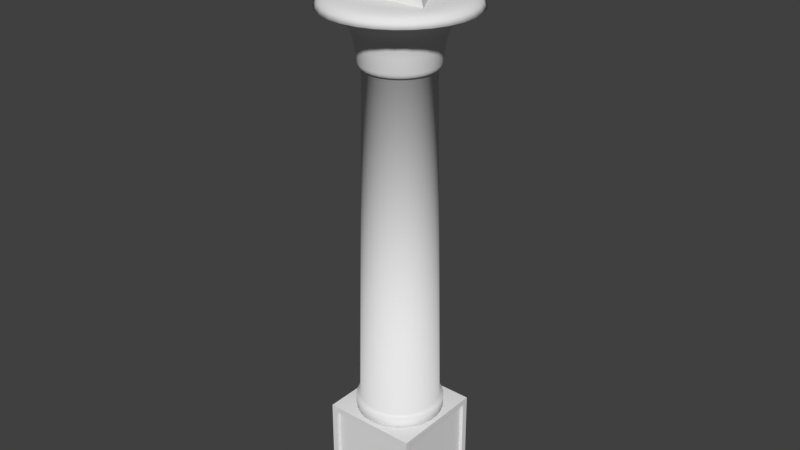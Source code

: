 # Source: pillar.blend  (saved by Blender 2.77.0; exported with 4.5.12 LTS)
import bpy
from mathutils import Matrix  # noqa: F401  (used for matrix-valued properties, if any)

bpy.ops.wm.read_factory_settings(use_empty=True)
scene = bpy.context.scene
scene.name = 'Scene'

# ---- collections
col_collection_1 = bpy.data.collections.new('Collection 1'); scene.collection.children.link(col_collection_1)

# ---- world
world_world = bpy.data.worlds.new('World'); scene.world = world_world
world_world.color = (0.05088, 0.05088, 0.05088)
world_world.use_sun_shadow = False
world_world.sun_shadow_jitter_overblur = 0.0
world_world.cycles.sampling_method = 'MANUAL'

# ---- meshes
me_circle_001 = bpy.data.meshes.new('Circle.001')
me_circle_001.from_pydata([(0.0229, 2.463, 0.4578), (0.0229, 1.253, -2.169), (-1.423, 1.186e-05, -7.844e-05), (1.469, 1.201e-05, -7.868e-05)], [], [(3, 0, 2), (1, 2, 0), (3, 1, 0), (2, 1, 3)])
me_circle_001.use_remesh_preserve_volume = False
me_circle_001.use_remesh_preserve_attributes = False
me_circle_001.use_mirror_vertex_groups = False
me_circle_001.update()
me_cube_001 = bpy.data.meshes.new('Cube.001')
me_cube_001.from_pydata([(-1.49, 1.49, 1.49), (-1.49, 1.49, -1.49), (-1.49, -1.49, -1.49), (-1.49, -1.311, -1.311), (-1.49, 1.311, -1.311), (-1.49, 1.311, 1.311), (-1.49, -1.49, 1.49), (-1.49, -1.311, 1.311), (-1.311, 1.49, 1.311), (-1.311, 1.49, -1.311), (1.49, 1.49, 1.49), (1.311, 1.49, 1.311), (1.311, 1.49, -1.311), (1.49, 1.49, -1.49), (1.49, -1.49, -1.49), (-1.389, -1.311, -1.311), (-1.389, 1.311, -1.311), (-1.389, 1.311, 1.311), (-1.311, -1.49, -1.311), (-1.311, -1.49, 1.311), (1.311, -1.49, 1.311), (1.49, -1.49, 1.49), (-1.389, -1.311, 1.311), (1.49, 1.311, 1.311), (1.49, 1.311, -1.311), (1.49, -1.311, -1.311), (1.311, -1.49, -1.311), (-1.311, -1.389, -1.311), (-1.311, -1.389, 1.311), (1.311, -1.389, 1.311), (1.49, -1.311, 1.311), (1.389, 1.311, 1.311), (1.389, 1.311, -1.311), (1.389, -1.311, -1.311), (1.311, -1.389, -1.311), (1.389, -1.311, 1.311), (-1.311, 1.389, 1.311), (-1.311, 1.389, -1.311), (1.311, 1.389, -1.311), (1.311, 1.389, 1.311)], [], [(0, 1, 2, 3, 4, 5), (6, 0, 5, 7, 3, 2), (8, 9, 1, 0, 10, 11), (9, 12, 11, 10, 13, 1), (2, 1, 13, 14), (4, 3, 15, 16), (5, 4, 16, 17), (2, 18, 19, 20, 21, 6), (21, 10, 0, 6), (7, 5, 17, 22), (3, 7, 22, 15), (14, 13, 10, 23, 24, 25), (2, 14, 21, 20, 26, 18), (17, 16, 15, 22), (19, 18, 27, 28), (20, 19, 28, 29), (14, 25, 30, 23, 10, 21), (24, 23, 31, 32), (25, 24, 32, 33), (26, 20, 29, 34), (18, 26, 34, 27), (28, 27, 34, 29), (30, 25, 33, 35), (23, 30, 35, 31), (35, 33, 32, 31), (9, 8, 36, 37), (12, 9, 37, 38), (39, 38, 37, 36), (8, 11, 39, 36), (11, 12, 38, 39)])
me_cube_001.use_remesh_preserve_volume = False
me_cube_001.use_remesh_preserve_attributes = False
me_cube_001.use_mirror_vertex_groups = False
me_cube_001.update()
me_plane = bpy.data.meshes.new('Plane')
me_plane.from_pydata([(2.287, -1.137e-13, 12.71), (2.048, 0.0, 12.97), (1.756, 0.0, 13.03), (1.599, 0.0, 13.04), (1.948, -2.274e-13, 12.71), (1.588, -2.274e-13, 12.42), (1.316, -2.274e-13, 12.05), (1.17, -2.274e-13, 11.18), (1.131, -1.137e-13, 11.07), (1.044, 0.0, 11.01), (1.236, 1.582e-06, 0.3884), (1.353, 1.59e-06, 0.3892), (1.349, 1.634e-06, -0.001427), (1.222, -2.274e-13, 11.62), (1.256, -2.274e-13, 11.84), (1.425, -2.274e-13, 12.24), (2.185, -4.625e-09, 12.87), (2.116, -3.597e-09, 12.93), (1.908, -1.542e-09, 13.01), (1.751, -1.285e-09, 12.58), (1.846, -2.184e-09, 12.65), (1.099, 8.563e-10, 11.03), (1.157, 2.139e-10, 11.12), (2.237, 0.4754, 12.71), (2.003, 0.4258, 12.97), (1.717, 0.365, 13.03), (1.564, 0.3324, 13.04), (1.905, 0.405, 12.71), (1.554, 0.3302, 12.42), (1.287, 0.2736, 12.05), (1.145, 0.2433, 11.18), (1.106, 0.2352, 11.07), (1.021, 0.217, 11.01), (1.209, 0.257, 0.3884), (1.324, 0.2813, 0.3892), (1.32, 0.2805, -0.001427), (1.195, 0.2541, 11.62), (1.228, 0.261, 11.84), (1.394, 0.2963, 12.24), (2.137, 0.4542, 12.87), (2.07, 0.44, 12.93), (1.866, 0.3966, 13.01), (1.713, 0.364, 12.58), (1.805, 0.3837, 12.65), (1.075, 0.2284, 11.03), (1.132, 0.2406, 11.12), (2.089, 0.93, 12.71), (1.871, 0.833, 12.97), (1.604, 0.714, 13.03), (1.461, 0.6503, 13.04), (1.779, 0.7922, 12.71), (1.451, 0.646, 12.42), (1.202, 0.5352, 12.05), (1.069, 0.476, 11.18), (1.033, 0.4601, 11.07), (0.9535, 0.4245, 11.01), (1.129, 0.5028, 0.3884), (1.236, 0.5504, 0.3892), (1.233, 0.5488, -0.001427), (1.116, 0.4971, 11.62), (1.147, 0.5107, 11.84), (1.302, 0.5797, 12.24), (1.996, 0.8885, 12.87), (1.933, 0.8608, 12.93), (1.743, 0.7759, 13.01), (1.599, 0.7121, 12.58), (1.686, 0.7506, 12.65), (1.004, 0.4468, 11.03), (1.057, 0.4706, 11.12), (1.85, 1.344, 12.71), (1.657, 1.204, 12.97), (1.42, 1.032, 13.03), (1.293, 0.9397, 13.04), (1.576, 1.145, 12.71), (1.285, 0.9336, 12.42), (1.064, 0.7734, 12.05), (0.9468, 0.6879, 11.18), (0.9151, 0.6648, 11.07), (0.8444, 0.6135, 11.01), (1.0, 0.7267, 0.3884), (1.095, 0.7954, 0.3892), (1.091, 0.793, -0.001427), (0.9887, 0.7183, 11.62), (1.016, 0.738, 11.84), (1.153, 0.8378, 12.24), (1.767, 1.284, 12.87), (1.712, 1.244, 12.93), (1.543, 1.121, 13.01), (1.416, 1.029, 12.58), (1.493, 1.085, 12.65), (0.8888, 0.6457, 11.03), (0.9361, 0.6801, 11.12), (1.53, 1.699, 12.71), (1.37, 1.522, 12.97), (1.175, 1.305, 13.03), (1.07, 1.188, 13.04), (1.303, 1.447, 12.71), (1.063, 1.18, 12.42), (0.8804, 0.9778, 12.05), (0.7831, 0.8697, 11.18), (0.7568, 0.8406, 11.07), (0.6984, 0.7756, 11.01), (0.8272, 0.9187, 0.3884), (0.9055, 1.006, 0.3892), (0.9028, 1.003, -0.001427), (0.8177, 0.9082, 11.62), (0.8401, 0.933, 11.84), (0.9537, 1.059, 12.24), (1.462, 1.623, 12.87), (1.416, 1.573, 12.93), (1.276, 1.418, 13.01), (1.172, 1.301, 12.58), (1.235, 1.371, 12.65), (0.7351, 0.8164, 11.03), (0.7742, 0.8599, 11.12), (1.143, 1.98, 12.71), (1.024, 1.774, 12.97), (0.8778, 1.52, 13.03), (0.7994, 1.385, 13.04), (0.9739, 1.687, 12.71), (0.7942, 1.376, 12.42), (0.6579, 1.139, 12.05), (0.5852, 1.014, 11.18), (0.5655, 0.9795, 11.07), (0.5219, 0.9039, 11.01), (0.6181, 1.071, 0.3884), (0.6766, 1.172, 0.3892), (0.6746, 1.168, -0.001427), (0.611, 1.058, 11.62), (0.6278, 1.087, 11.84), (0.7126, 1.234, 12.24), (1.092, 1.892, 12.87), (1.058, 1.833, 12.93), (0.9538, 1.652, 13.01), (0.8754, 1.516, 12.58), (0.9228, 1.598, 12.65), (0.5493, 0.9514, 11.03), (0.5785, 1.002, 11.12), (0.7066, 2.175, 12.71), (0.6329, 1.948, 12.97), (0.5425, 1.67, 13.03), (0.494, 1.52, 13.04), (0.6019, 1.852, 12.71), (0.4908, 1.511, 12.42), (0.4066, 1.251, 12.05), (0.3617, 1.113, 11.18), (0.3495, 1.076, 11.07), (0.3225, 0.9926, 11.01), (0.382, 1.176, 0.3884), (0.4182, 1.287, 0.3892), (0.4169, 1.283, -0.001427), (0.3776, 1.162, 11.62), (0.388, 1.194, 11.84), (0.4404, 1.356, 12.24), (0.6751, 2.078, 12.87), (0.654, 2.013, 12.93), (0.5895, 1.814, 13.01), (0.541, 1.665, 12.58), (0.5703, 1.755, 12.65), (0.3395, 1.045, 11.03), (0.3576, 1.1, 11.12), (0.239, 2.274, 12.71), (0.2141, 2.037, 12.97), (0.1835, 1.746, 13.03), (0.1671, 1.59, 13.04), (0.2036, 1.937, 12.71), (0.166, 1.58, 12.42), (0.1375, 1.309, 12.05), (0.1223, 1.164, 11.18), (0.1182, 1.125, 11.07), (0.1091, 1.038, 11.01), (0.1292, 1.23, 0.3884), (0.1414, 1.346, 0.3892), (0.141, 1.342, -0.001427), (0.1277, 1.215, 11.62), (0.1312, 1.249, 11.84), (0.149, 1.417, 12.24), (0.2283, 2.173, 12.87), (0.2212, 2.105, 12.93), (0.1994, 1.897, 13.01), (0.183, 1.741, 12.58), (0.1929, 1.835, 12.65), (0.1148, 1.093, 11.03), (0.1209, 1.151, 11.12), (-0.239, 2.274, 12.71), (-0.2141, 2.037, 12.97), (-0.1835, 1.746, 13.03), (-0.1671, 1.59, 13.04), (-0.2036, 1.937, 12.71), (-0.166, 1.58, 12.42), (-0.1375, 1.309, 12.05), (-0.1223, 1.164, 11.18), (-0.1182, 1.125, 11.07), (-0.1091, 1.038, 11.01), (-0.1292, 1.23, 0.3884), (-0.1414, 1.346, 0.3892), (-0.141, 1.342, -0.001427), (-0.1277, 1.215, 11.62), (-0.1312, 1.249, 11.84), (-0.149, 1.417, 12.24), (-0.2283, 2.173, 12.87), (-0.2212, 2.105, 12.93), (-0.1994, 1.897, 13.01), (-0.183, 1.741, 12.58), (-0.1929, 1.835, 12.65), (-0.1148, 1.093, 11.03), (-0.1209, 1.151, 11.12), (-0.7066, 2.175, 12.71), (-0.6329, 1.948, 12.97), (-0.5425, 1.67, 13.03), (-0.494, 1.52, 13.04), (-0.6019, 1.852, 12.71), (-0.4908, 1.511, 12.42), (-0.4066, 1.251, 12.05), (-0.3617, 1.113, 11.18), (-0.3495, 1.076, 11.07), (-0.3225, 0.9926, 11.01), (-0.382, 1.176, 0.3884), (-0.4182, 1.287, 0.3892), (-0.4169, 1.283, -0.001427), (-0.3776, 1.162, 11.62), (-0.388, 1.194, 11.84), (-0.4404, 1.356, 12.24), (-0.6751, 2.078, 12.87), (-0.654, 2.013, 12.93), (-0.5895, 1.814, 13.01), (-0.541, 1.665, 12.58), (-0.5703, 1.755, 12.65), (-0.3395, 1.045, 11.03), (-0.3576, 1.1, 11.12), (-1.143, 1.98, 12.71), (-1.024, 1.774, 12.97), (-0.8778, 1.52, 13.03), (-0.7994, 1.385, 13.04), (-0.9739, 1.687, 12.71), (-0.7942, 1.376, 12.42), (-0.6579, 1.139, 12.05), (-0.5852, 1.014, 11.18), (-0.5655, 0.9795, 11.07), (-0.5219, 0.9039, 11.01), (-0.6181, 1.071, 0.3884), (-0.6766, 1.172, 0.3892), (-0.6746, 1.168, -0.001427), (-0.611, 1.058, 11.62), (-0.6278, 1.087, 11.84), (-0.7126, 1.234, 12.24), (-1.092, 1.892, 12.87), (-1.058, 1.833, 12.93), (-0.9538, 1.652, 13.01), (-0.8754, 1.516, 12.58), (-0.9228, 1.598, 12.65), (-0.5493, 0.9514, 11.03), (-0.5785, 1.002, 11.12), (-1.53, 1.699, 12.71), (-1.37, 1.522, 12.97), (-1.175, 1.305, 13.03), (-1.07, 1.188, 13.04), (-1.303, 1.447, 12.71), (-1.063, 1.18, 12.42), (-0.8804, 0.9778, 12.05), (-0.7831, 0.8697, 11.18), (-0.7568, 0.8406, 11.07), (-0.6984, 0.7756, 11.01), (-0.8272, 0.9187, 0.3884), (-0.9055, 1.006, 0.3892), (-0.9028, 1.003, -0.001427), (-0.8177, 0.9082, 11.62), (-0.8401, 0.933, 11.84), (-0.9537, 1.059, 12.24), (-1.462, 1.623, 12.87), (-1.416, 1.573, 12.93), (-1.276, 1.418, 13.01), (-1.172, 1.301, 12.58), (-1.235, 1.371, 12.65), (-0.7351, 0.8164, 11.03), (-0.7742, 0.8599, 11.12), (-1.85, 1.344, 12.71), (-1.657, 1.204, 12.97), (-1.42, 1.032, 13.03), (-1.293, 0.9397, 13.04), (-1.576, 1.145, 12.71), (-1.285, 0.9336, 12.42), (-1.064, 0.7734, 12.05), (-0.9468, 0.6879, 11.18), (-0.9151, 0.6648, 11.07), (-0.8444, 0.6135, 11.01), (-1.0, 0.7267, 0.3884), (-1.095, 0.7954, 0.3892), (-1.091, 0.793, -0.001427), (-0.9887, 0.7183, 11.62), (-1.016, 0.738, 11.84), (-1.153, 0.8378, 12.24), (-1.767, 1.284, 12.87), (-1.712, 1.244, 12.93), (-1.543, 1.121, 13.01), (-1.416, 1.029, 12.58), (-1.493, 1.085, 12.65), (-0.8888, 0.6457, 11.03), (-0.9361, 0.6801, 11.12), (-2.089, 0.93, 12.71), (-1.871, 0.833, 12.97), (-1.604, 0.714, 13.03), (-1.461, 0.6503, 13.04), (-1.779, 0.7922, 12.71), (-1.451, 0.646, 12.42), (-1.202, 0.5352, 12.05), (-1.069, 0.476, 11.18), (-1.033, 0.4601, 11.07), (-0.9535, 0.4245, 11.01), (-1.129, 0.5028, 0.3884), (-1.236, 0.5504, 0.3892), (-1.233, 0.5488, -0.001427), (-1.116, 0.4971, 11.62), (-1.147, 0.5107, 11.84), (-1.302, 0.5797, 12.24), (-1.996, 0.8885, 12.87), (-1.933, 0.8608, 12.93), (-1.743, 0.7759, 13.01), (-1.599, 0.7121, 12.58), (-1.686, 0.7506, 12.65), (-1.004, 0.4468, 11.03), (-1.057, 0.4706, 11.12), (-2.237, 0.4754, 12.71), (-2.003, 0.4258, 12.97), (-1.717, 0.365, 13.03), (-1.564, 0.3324, 13.04), (-1.905, 0.405, 12.71), (-1.554, 0.3302, 12.42), (-1.287, 0.2736, 12.05), (-1.145, 0.2433, 11.18), (-1.106, 0.2352, 11.07), (-1.021, 0.217, 11.01), (-1.209, 0.257, 0.3884), (-1.324, 0.2813, 0.3892), (-1.32, 0.2805, -0.001427), (-1.195, 0.2541, 11.62), (-1.228, 0.261, 11.84), (-1.394, 0.2963, 12.24), (-2.137, 0.4542, 12.87), (-2.07, 0.44, 12.93), (-1.866, 0.3966, 13.01), (-1.713, 0.364, 12.58), (-1.805, 0.3837, 12.65), (-1.075, 0.2284, 11.03), (-1.132, 0.2406, 11.12), (-2.287, -1.999e-07, 12.71), (-2.048, -1.791e-07, 12.97), (-1.756, -1.535e-07, 13.03), (-1.599, -1.398e-07, 13.04), (-1.948, -1.703e-07, 12.71), (-1.588, -1.389e-07, 12.42), (-1.316, -1.15e-07, 12.05), (-1.17, -1.023e-07, 11.18), (-1.131, -9.888e-08, 11.07), (-1.044, -9.125e-08, 11.01), (-1.236, -1.69e-06, 0.3884), (-1.353, -1.709e-06, 0.3892), (-1.349, -1.752e-06, -0.001427), (-1.222, -1.068e-07, 11.62), (-1.256, -1.098e-07, 11.84), (-1.425, -1.246e-07, 12.24), (-2.185, -1.864e-07, 12.87), (-2.116, -1.814e-07, 12.93), (-1.908, -1.652e-07, 13.01), (-1.751, -1.518e-07, 12.58), (-1.846, -1.592e-07, 12.65), (-1.099, -9.69e-08, 11.03), (-1.157, -1.014e-07, 11.12), (-2.237, -0.4754, 12.71), (-2.003, -0.4258, 12.97), (-1.717, -0.365, 13.03), (-1.564, -0.3324, 13.04), (-1.905, -0.405, 12.71), (-1.554, -0.3302, 12.42), (-1.287, -0.2736, 12.05), (-1.145, -0.2433, 11.18), (-1.106, -0.2352, 11.07), (-1.021, -0.217, 11.01), (-1.209, -0.257, 0.3884), (-1.324, -0.2813, 0.3892), (-1.32, -0.2805, -0.001427), (-1.195, -0.2541, 11.62), (-1.228, -0.261, 11.84), (-1.394, -0.2963, 12.24), (-2.137, -0.4542, 12.87), (-2.07, -0.44, 12.93), (-1.866, -0.3966, 13.01), (-1.713, -0.364, 12.58), (-1.805, -0.3837, 12.65), (-1.075, -0.2284, 11.03), (-1.132, -0.2406, 11.12), (-2.089, -0.93, 12.71), (-1.871, -0.833, 12.97), (-1.604, -0.714, 13.03), (-1.461, -0.6503, 13.04), (-1.779, -0.7922, 12.71), (-1.451, -0.646, 12.42), (-1.202, -0.5352, 12.05), (-1.069, -0.476, 11.18), (-1.033, -0.4601, 11.07), (-0.9535, -0.4245, 11.01), (-1.129, -0.5028, 0.3884), (-1.236, -0.5504, 0.3892), (-1.233, -0.5488, -0.001427), (-1.116, -0.4971, 11.62), (-1.147, -0.5107, 11.84), (-1.302, -0.5797, 12.24), (-1.996, -0.8885, 12.87), (-1.933, -0.8608, 12.93), (-1.743, -0.7759, 13.01), (-1.599, -0.7121, 12.58), (-1.686, -0.7506, 12.65), (-1.004, -0.4468, 11.03), (-1.057, -0.4706, 11.12), (-1.85, -1.344, 12.71), (-1.657, -1.204, 12.97), (-1.42, -1.032, 13.03), (-1.293, -0.9397, 13.04), (-1.576, -1.145, 12.71), (-1.285, -0.9336, 12.42), (-1.064, -0.7734, 12.05), (-0.9468, -0.6879, 11.18), (-0.9151, -0.6648, 11.07), (-0.8444, -0.6135, 11.01), (-1.0, -0.7267, 0.3884), (-1.095, -0.7954, 0.3892), (-1.091, -0.793, -0.001427), (-0.9887, -0.7183, 11.62), (-1.016, -0.738, 11.84), (-1.153, -0.8378, 12.24), (-1.767, -1.284, 12.87), (-1.712, -1.244, 12.93), (-1.543, -1.121, 13.01), (-1.416, -1.029, 12.58), (-1.493, -1.085, 12.65), (-0.8888, -0.6457, 11.03), (-0.9361, -0.6801, 11.12), (-1.53, -1.699, 12.71), (-1.37, -1.522, 12.97), (-1.175, -1.305, 13.03), (-1.07, -1.188, 13.04), (-1.303, -1.447, 12.71), (-1.063, -1.18, 12.42), (-0.8804, -0.9778, 12.05), (-0.7831, -0.8697, 11.18), (-0.7568, -0.8406, 11.07), (-0.6984, -0.7756, 11.01), (-0.8272, -0.9187, 0.3884), (-0.9055, -1.006, 0.3892), (-0.9028, -1.003, -0.001427), (-0.8177, -0.9082, 11.62), (-0.8401, -0.933, 11.84), (-0.9537, -1.059, 12.24), (-1.462, -1.623, 12.87), (-1.416, -1.573, 12.93), (-1.276, -1.418, 13.01), (-1.172, -1.301, 12.58), (-1.235, -1.371, 12.65), (-0.7351, -0.8164, 11.03), (-0.7742, -0.8599, 11.12), (-1.143, -1.98, 12.71), (-1.024, -1.774, 12.97), (-0.8778, -1.52, 13.03), (-0.7994, -1.385, 13.04), (-0.9739, -1.687, 12.71), (-0.7942, -1.376, 12.42), (-0.6579, -1.139, 12.05), (-0.5852, -1.014, 11.18), (-0.5655, -0.9795, 11.07), (-0.5219, -0.9039, 11.01), (-0.6181, -1.071, 0.3884), (-0.6766, -1.172, 0.3892), (-0.6746, -1.168, -0.001427), (-0.611, -1.058, 11.62), (-0.6278, -1.087, 11.84), (-0.7126, -1.234, 12.24), (-1.092, -1.892, 12.87), (-1.058, -1.833, 12.93), (-0.9538, -1.652, 13.01), (-0.8754, -1.516, 12.58), (-0.9228, -1.598, 12.65), (-0.5493, -0.9514, 11.03), (-0.5785, -1.002, 11.12), (-0.7066, -2.175, 12.71), (-0.6329, -1.948, 12.97), (-0.5425, -1.67, 13.03), (-0.494, -1.52, 13.04), (-0.6019, -1.852, 12.71), (-0.4908, -1.511, 12.42), (-0.4066, -1.251, 12.05), (-0.3617, -1.113, 11.18), (-0.3495, -1.076, 11.07), (-0.3225, -0.9926, 11.01), (-0.382, -1.176, 0.3884), (-0.4182, -1.287, 0.3892), (-0.4169, -1.283, -0.001427), (-0.3776, -1.162, 11.62), (-0.388, -1.194, 11.84), (-0.4404, -1.356, 12.24), (-0.6751, -2.078, 12.87), (-0.654, -2.013, 12.93), (-0.5895, -1.814, 13.01), (-0.541, -1.665, 12.58), (-0.5703, -1.755, 12.65), (-0.3395, -1.045, 11.03), (-0.3576, -1.1, 11.12), (-0.239, -2.274, 12.71), (-0.2141, -2.037, 12.97), (-0.1835, -1.746, 13.03), (-0.1671, -1.59, 13.04), (-0.2036, -1.937, 12.71), (-0.166, -1.58, 12.42), (-0.1375, -1.309, 12.05), (-0.1223, -1.164, 11.18), (-0.1182, -1.125, 11.07), (-0.1091, -1.038, 11.01), (-0.1292, -1.23, 0.3884), (-0.1414, -1.346, 0.3892), (-0.141, -1.342, -0.001427), (-0.1277, -1.215, 11.62), (-0.1312, -1.249, 11.84), (-0.149, -1.417, 12.24), (-0.2283, -2.173, 12.87), (-0.2212, -2.105, 12.93), (-0.1994, -1.897, 13.01), (-0.183, -1.741, 12.58), (-0.1929, -1.835, 12.65), (-0.1148, -1.093, 11.03), (-0.1209, -1.151, 11.12), (0.239, -2.274, 12.71), (0.2141, -2.037, 12.97), (0.1835, -1.746, 13.03), (0.1671, -1.59, 13.04), (0.2036, -1.937, 12.71), (0.166, -1.58, 12.42), (0.1375, -1.309, 12.05), (0.1223, -1.164, 11.18), (0.1182, -1.125, 11.07), (0.1091, -1.038, 11.01), (0.1292, -1.23, 0.3884), (0.1414, -1.346, 0.3892), (0.141, -1.342, -0.001427), (0.1277, -1.215, 11.62), (0.1312, -1.249, 11.84), (0.149, -1.417, 12.24), (0.2283, -2.173, 12.87), (0.2212, -2.105, 12.93), (0.1994, -1.897, 13.01), (0.183, -1.741, 12.58), (0.1929, -1.835, 12.65), (0.1148, -1.093, 11.03), (0.1209, -1.151, 11.12), (0.7066, -2.175, 12.71), (0.6329, -1.948, 12.97), (0.5425, -1.67, 13.03), (0.494, -1.52, 13.04), (0.6019, -1.852, 12.71), (0.4908, -1.511, 12.42), (0.4066, -1.251, 12.05), (0.3617, -1.113, 11.18), (0.3495, -1.076, 11.07), (0.3225, -0.9926, 11.01), (0.382, -1.176, 0.3884), (0.4182, -1.287, 0.3892), (0.4169, -1.283, -0.001427), (0.3776, -1.162, 11.62), (0.388, -1.194, 11.84), (0.4404, -1.356, 12.24), (0.6751, -2.078, 12.87), (0.654, -2.013, 12.93), (0.5895, -1.814, 13.01), (0.541, -1.665, 12.58), (0.5703, -1.755, 12.65), (0.3395, -1.045, 11.03), (0.3576, -1.1, 11.12), (1.143, -1.98, 12.71), (1.024, -1.774, 12.97), (0.8778, -1.52, 13.03), (0.7994, -1.385, 13.04), (0.9739, -1.687, 12.71), (0.7942, -1.376, 12.42), (0.6579, -1.139, 12.05), (0.5852, -1.014, 11.18), (0.5655, -0.9795, 11.07), (0.5219, -0.9039, 11.01), (0.6181, -1.071, 0.3884), (0.6766, -1.172, 0.3892), (0.6746, -1.168, -0.001427), (0.611, -1.058, 11.62), (0.6278, -1.087, 11.84), (0.7126, -1.234, 12.24), (1.092, -1.892, 12.87), (1.058, -1.833, 12.93), (0.9538, -1.652, 13.01), (0.8754, -1.516, 12.58), (0.9228, -1.598, 12.65), (0.5493, -0.9514, 11.03), (0.5785, -1.002, 11.12), (1.53, -1.699, 12.71), (1.37, -1.522, 12.97), (1.175, -1.305, 13.03), (1.07, -1.188, 13.04), (1.303, -1.447, 12.71), (1.063, -1.18, 12.42), (0.8804, -0.9778, 12.05), (0.7831, -0.8697, 11.18), (0.7568, -0.8406, 11.07), (0.6984, -0.7756, 11.01), (0.8272, -0.9187, 0.3884), (0.9055, -1.006, 0.3892), (0.9028, -1.003, -0.001427), (0.8177, -0.9082, 11.62), (0.8401, -0.933, 11.84), (0.9537, -1.059, 12.24), (1.462, -1.623, 12.87), (1.416, -1.573, 12.93), (1.276, -1.418, 13.01), (1.172, -1.301, 12.58), (1.235, -1.371, 12.65), (0.7351, -0.8164, 11.03), (0.7742, -0.8599, 11.12), (1.85, -1.344, 12.71), (1.657, -1.204, 12.97), (1.42, -1.032, 13.03), (1.293, -0.9397, 13.04), (1.576, -1.145, 12.71), (1.285, -0.9336, 12.42), (1.064, -0.7734, 12.05), (0.9468, -0.6879, 11.18), (0.9151, -0.6648, 11.07), (0.8444, -0.6135, 11.01), (1.0, -0.7267, 0.3884), (1.095, -0.7954, 0.3892), (1.091, -0.793, -0.001427), (0.9887, -0.7183, 11.62), (1.016, -0.738, 11.84), (1.153, -0.8378, 12.24), (1.767, -1.284, 12.87), (1.712, -1.244, 12.93), (1.543, -1.121, 13.01), (1.416, -1.029, 12.58), (1.493, -1.085, 12.65), (0.8888, -0.6457, 11.03), (0.9361, -0.6801, 11.12), (2.089, -0.93, 12.71), (1.871, -0.833, 12.97), (1.604, -0.714, 13.03), (1.461, -0.6503, 13.04), (1.779, -0.7922, 12.71), (1.451, -0.646, 12.42), (1.202, -0.5352, 12.05), (1.069, -0.476, 11.18), (1.033, -0.4601, 11.07), (0.9535, -0.4245, 11.01), (1.129, -0.5028, 0.3884), (1.236, -0.5504, 0.3892), (1.233, -0.5488, -0.001427), (1.116, -0.4971, 11.62), (1.147, -0.5107, 11.84), (1.302, -0.5797, 12.24), (1.996, -0.8885, 12.87), (1.933, -0.8608, 12.93), (1.743, -0.7759, 13.01), (1.599, -0.7121, 12.58), (1.686, -0.7506, 12.65), (1.004, -0.4468, 11.03), (1.057, -0.4706, 11.12), (2.237, -0.4754, 12.71), (2.003, -0.4258, 12.97), (1.717, -0.365, 13.03), (1.564, -0.3324, 13.04), (1.905, -0.405, 12.71), (1.554, -0.3302, 12.42), (1.287, -0.2736, 12.05), (1.145, -0.2433, 11.18), (1.106, -0.2352, 11.07), (1.021, -0.217, 11.01), (1.209, -0.257, 0.3884), (1.324, -0.2813, 0.3892), (1.32, -0.2805, -0.001427), (1.195, -0.2541, 11.62), (1.228, -0.261, 11.84), (1.394, -0.2963, 12.24), (2.137, -0.4542, 12.87), (2.07, -0.44, 12.93), (1.866, -0.3966, 13.01), (1.713, -0.364, 12.58), (1.805, -0.3837, 12.65), (1.075, -0.2284, 11.03), (1.132, -0.2406, 11.12)], [], [(0, 4, 27, 23), (23, 27, 50, 46), (46, 50, 73, 69), (69, 73, 96, 92), (92, 96, 119, 115), (115, 119, 142, 138), (138, 142, 165, 161), (161, 165, 188, 184), (184, 188, 211, 207), (207, 211, 234, 230), (230, 234, 257, 253), (253, 257, 280, 276), (276, 280, 303, 299), (299, 303, 326, 322), (322, 326, 349, 345), (345, 349, 372, 368), (368, 372, 395, 391), (391, 395, 418, 414), (414, 418, 441, 437), (437, 441, 464, 460), (460, 464, 487, 483), (483, 487, 510, 506), (506, 510, 533, 529), (529, 533, 556, 552), (552, 556, 579, 575), (575, 579, 602, 598), (598, 602, 625, 621), (621, 625, 648, 644), (644, 648, 671, 667), (667, 671, 4, 0), (16, 0, 23, 39), (39, 23, 46, 62), (62, 46, 69, 85), (85, 69, 92, 108), (108, 92, 115, 131), (131, 115, 138, 154), (154, 138, 161, 177), (177, 161, 184, 200), (200, 184, 207, 223), (223, 207, 230, 246), (246, 230, 253, 269), (269, 253, 276, 292), (292, 276, 299, 315), (315, 299, 322, 338), (338, 322, 345, 361), (361, 345, 368, 384), (384, 368, 391, 407), (407, 391, 414, 430), (430, 414, 437, 453), (453, 437, 460, 476), (476, 460, 483, 499), (499, 483, 506, 522), (522, 506, 529, 545), (545, 529, 552, 568), (568, 552, 575, 591), (591, 575, 598, 614), (614, 598, 621, 637), (637, 621, 644, 660), (660, 644, 667, 683), (683, 667, 0, 16), (18, 1, 24, 41), (41, 24, 47, 64), (64, 47, 70, 87), (87, 70, 93, 110), (110, 93, 116, 133), (133, 116, 139, 156), (156, 139, 162, 179), (179, 162, 185, 202), (202, 185, 208, 225), (225, 208, 231, 248), (248, 231, 254, 271), (271, 254, 277, 294), (294, 277, 300, 317), (317, 300, 323, 340), (340, 323, 346, 363), (363, 346, 369, 386), (386, 369, 392, 409), (409, 392, 415, 432), (432, 415, 438, 455), (455, 438, 461, 478), (478, 461, 484, 501), (501, 484, 507, 524), (524, 507, 530, 547), (547, 530, 553, 570), (570, 553, 576, 593), (593, 576, 599, 616), (616, 599, 622, 639), (639, 622, 645, 662), (662, 645, 668, 685), (685, 668, 1, 18), (3, 2, 25, 26), (26, 25, 48, 49), (49, 48, 71, 72), (72, 71, 94, 95), (95, 94, 117, 118), (118, 117, 140, 141), (141, 140, 163, 164), (164, 163, 186, 187), (187, 186, 209, 210), (210, 209, 232, 233), (233, 232, 255, 256), (256, 255, 278, 279), (279, 278, 301, 302), (302, 301, 324, 325), (325, 324, 347, 348), (348, 347, 370, 371), (371, 370, 393, 394), (394, 393, 416, 417), (417, 416, 439, 440), (440, 439, 462, 463), (463, 462, 485, 486), (486, 485, 508, 509), (509, 508, 531, 532), (532, 531, 554, 555), (555, 554, 577, 578), (578, 577, 600, 601), (601, 600, 623, 624), (624, 623, 646, 647), (647, 646, 669, 670), (670, 669, 2, 3), (19, 5, 28, 42), (42, 28, 51, 65), (65, 51, 74, 88), (88, 74, 97, 111), (111, 97, 120, 134), (134, 120, 143, 157), (157, 143, 166, 180), (180, 166, 189, 203), (203, 189, 212, 226), (226, 212, 235, 249), (249, 235, 258, 272), (272, 258, 281, 295), (295, 281, 304, 318), (318, 304, 327, 341), (341, 327, 350, 364), (364, 350, 373, 387), (387, 373, 396, 410), (410, 396, 419, 433), (433, 419, 442, 456), (456, 442, 465, 479), (479, 465, 488, 502), (502, 488, 511, 525), (525, 511, 534, 548), (548, 534, 557, 571), (571, 557, 580, 594), (594, 580, 603, 617), (617, 603, 626, 640), (640, 626, 649, 663), (663, 649, 672, 686), (686, 672, 5, 19), (15, 6, 29, 38), (38, 29, 52, 61), (61, 52, 75, 84), (84, 75, 98, 107), (107, 98, 121, 130), (130, 121, 144, 153), (153, 144, 167, 176), (176, 167, 190, 199), (199, 190, 213, 222), (222, 213, 236, 245), (245, 236, 259, 268), (268, 259, 282, 291), (291, 282, 305, 314), (314, 305, 328, 337), (337, 328, 351, 360), (360, 351, 374, 383), (383, 374, 397, 406), (406, 397, 420, 429), (429, 420, 443, 452), (452, 443, 466, 475), (475, 466, 489, 498), (498, 489, 512, 521), (521, 512, 535, 544), (544, 535, 558, 567), (567, 558, 581, 590), (590, 581, 604, 613), (613, 604, 627, 636), (636, 627, 650, 659), (659, 650, 673, 682), (682, 673, 6, 15), (13, 7, 30, 36), (36, 30, 53, 59), (59, 53, 76, 82), (82, 76, 99, 105), (105, 99, 122, 128), (128, 122, 145, 151), (151, 145, 168, 174), (174, 168, 191, 197), (197, 191, 214, 220), (220, 214, 237, 243), (243, 237, 260, 266), (266, 260, 283, 289), (289, 283, 306, 312), (312, 306, 329, 335), (335, 329, 352, 358), (358, 352, 375, 381), (381, 375, 398, 404), (404, 398, 421, 427), (427, 421, 444, 450), (450, 444, 467, 473), (473, 467, 490, 496), (496, 490, 513, 519), (519, 513, 536, 542), (542, 536, 559, 565), (565, 559, 582, 588), (588, 582, 605, 611), (611, 605, 628, 634), (634, 628, 651, 657), (657, 651, 674, 680), (680, 674, 7, 13), (22, 8, 31, 45), (45, 31, 54, 68), (68, 54, 77, 91), (91, 77, 100, 114), (114, 100, 123, 137), (137, 123, 146, 160), (160, 146, 169, 183), (183, 169, 192, 206), (206, 192, 215, 229), (229, 215, 238, 252), (252, 238, 261, 275), (275, 261, 284, 298), (298, 284, 307, 321), (321, 307, 330, 344), (344, 330, 353, 367), (367, 353, 376, 390), (390, 376, 399, 413), (413, 399, 422, 436), (436, 422, 445, 459), (459, 445, 468, 482), (482, 468, 491, 505), (505, 491, 514, 528), (528, 514, 537, 551), (551, 537, 560, 574), (574, 560, 583, 597), (597, 583, 606, 620), (620, 606, 629, 643), (643, 629, 652, 666), (666, 652, 675, 689), (689, 675, 8, 22), (21, 9, 32, 44), (44, 32, 55, 67), (67, 55, 78, 90), (90, 78, 101, 113), (113, 101, 124, 136), (136, 124, 147, 159), (159, 147, 170, 182), (182, 170, 193, 205), (205, 193, 216, 228), (228, 216, 239, 251), (251, 239, 262, 274), (274, 262, 285, 297), (297, 285, 308, 320), (320, 308, 331, 343), (343, 331, 354, 366), (366, 354, 377, 389), (389, 377, 400, 412), (412, 400, 423, 435), (435, 423, 446, 458), (458, 446, 469, 481), (481, 469, 492, 504), (504, 492, 515, 527), (527, 515, 538, 550), (550, 538, 561, 573), (573, 561, 584, 596), (596, 584, 607, 619), (619, 607, 630, 642), (642, 630, 653, 665), (665, 653, 676, 688), (688, 676, 9, 21), (9, 10, 33, 32), (32, 33, 56, 55), (55, 56, 79, 78), (78, 79, 102, 101), (101, 102, 125, 124), (124, 125, 148, 147), (147, 148, 171, 170), (170, 171, 194, 193), (193, 194, 217, 216), (216, 217, 240, 239), (239, 240, 263, 262), (262, 263, 286, 285), (285, 286, 309, 308), (308, 309, 332, 331), (331, 332, 355, 354), (354, 355, 378, 377), (377, 378, 401, 400), (400, 401, 424, 423), (423, 424, 447, 446), (446, 447, 470, 469), (469, 470, 493, 492), (492, 493, 516, 515), (515, 516, 539, 538), (538, 539, 562, 561), (561, 562, 585, 584), (584, 585, 608, 607), (607, 608, 631, 630), (630, 631, 654, 653), (653, 654, 677, 676), (676, 677, 10, 9), (10, 11, 34, 33), (33, 34, 57, 56), (56, 57, 80, 79), (79, 80, 103, 102), (102, 103, 126, 125), (125, 126, 149, 148), (148, 149, 172, 171), (171, 172, 195, 194), (194, 195, 218, 217), (217, 218, 241, 240), (240, 241, 264, 263), (263, 264, 287, 286), (286, 287, 310, 309), (309, 310, 333, 332), (332, 333, 356, 355), (355, 356, 379, 378), (378, 379, 402, 401), (401, 402, 425, 424), (424, 425, 448, 447), (447, 448, 471, 470), (470, 471, 494, 493), (493, 494, 517, 516), (516, 517, 540, 539), (539, 540, 563, 562), (562, 563, 586, 585), (585, 586, 609, 608), (608, 609, 632, 631), (631, 632, 655, 654), (654, 655, 678, 677), (677, 678, 11, 10), (11, 12, 35, 34), (34, 35, 58, 57), (57, 58, 81, 80), (80, 81, 104, 103), (103, 104, 127, 126), (126, 127, 150, 149), (149, 150, 173, 172), (172, 173, 196, 195), (195, 196, 219, 218), (218, 219, 242, 241), (241, 242, 265, 264), (264, 265, 288, 287), (287, 288, 311, 310), (310, 311, 334, 333), (333, 334, 357, 356), (356, 357, 380, 379), (379, 380, 403, 402), (402, 403, 426, 425), (425, 426, 449, 448), (448, 449, 472, 471), (471, 472, 495, 494), (494, 495, 518, 517), (517, 518, 541, 540), (540, 541, 564, 563), (563, 564, 587, 586), (586, 587, 610, 609), (609, 610, 633, 632), (632, 633, 656, 655), (655, 656, 679, 678), (678, 679, 12, 11), (14, 13, 36, 37), (37, 36, 59, 60), (60, 59, 82, 83), (83, 82, 105, 106), (106, 105, 128, 129), (129, 128, 151, 152), (152, 151, 174, 175), (175, 174, 197, 198), (198, 197, 220, 221), (221, 220, 243, 244), (244, 243, 266, 267), (267, 266, 289, 290), (290, 289, 312, 313), (313, 312, 335, 336), (336, 335, 358, 359), (359, 358, 381, 382), (382, 381, 404, 405), (405, 404, 427, 428), (428, 427, 450, 451), (451, 450, 473, 474), (474, 473, 496, 497), (497, 496, 519, 520), (520, 519, 542, 543), (543, 542, 565, 566), (566, 565, 588, 589), (589, 588, 611, 612), (612, 611, 634, 635), (635, 634, 657, 658), (658, 657, 680, 681), (681, 680, 13, 14), (6, 14, 37, 29), (29, 37, 60, 52), (52, 60, 83, 75), (75, 83, 106, 98), (98, 106, 129, 121), (121, 129, 152, 144), (144, 152, 175, 167), (167, 175, 198, 190), (190, 198, 221, 213), (213, 221, 244, 236), (236, 244, 267, 259), (259, 267, 290, 282), (282, 290, 313, 305), (305, 313, 336, 328), (328, 336, 359, 351), (351, 359, 382, 374), (374, 382, 405, 397), (397, 405, 428, 420), (420, 428, 451, 443), (443, 451, 474, 466), (466, 474, 497, 489), (489, 497, 520, 512), (512, 520, 543, 535), (535, 543, 566, 558), (558, 566, 589, 581), (581, 589, 612, 604), (604, 612, 635, 627), (627, 635, 658, 650), (650, 658, 681, 673), (673, 681, 14, 6), (5, 15, 38, 28), (28, 38, 61, 51), (51, 61, 84, 74), (74, 84, 107, 97), (97, 107, 130, 120), (120, 130, 153, 143), (143, 153, 176, 166), (166, 176, 199, 189), (189, 199, 222, 212), (212, 222, 245, 235), (235, 245, 268, 258), (258, 268, 291, 281), (281, 291, 314, 304), (304, 314, 337, 327), (327, 337, 360, 350), (350, 360, 383, 373), (373, 383, 406, 396), (396, 406, 429, 419), (419, 429, 452, 442), (442, 452, 475, 465), (465, 475, 498, 488), (488, 498, 521, 511), (511, 521, 544, 534), (534, 544, 567, 557), (557, 567, 590, 580), (580, 590, 613, 603), (603, 613, 636, 626), (626, 636, 659, 649), (649, 659, 682, 672), (672, 682, 15, 5), (17, 16, 39, 40), (40, 39, 62, 63), (63, 62, 85, 86), (86, 85, 108, 109), (109, 108, 131, 132), (132, 131, 154, 155), (155, 154, 177, 178), (178, 177, 200, 201), (201, 200, 223, 224), (224, 223, 246, 247), (247, 246, 269, 270), (270, 269, 292, 293), (293, 292, 315, 316), (316, 315, 338, 339), (339, 338, 361, 362), (362, 361, 384, 385), (385, 384, 407, 408), (408, 407, 430, 431), (431, 430, 453, 454), (454, 453, 476, 477), (477, 476, 499, 500), (500, 499, 522, 523), (523, 522, 545, 546), (546, 545, 568, 569), (569, 568, 591, 592), (592, 591, 614, 615), (615, 614, 637, 638), (638, 637, 660, 661), (661, 660, 683, 684), (684, 683, 16, 17), (1, 17, 40, 24), (24, 40, 63, 47), (47, 63, 86, 70), (70, 86, 109, 93), (93, 109, 132, 116), (116, 132, 155, 139), (139, 155, 178, 162), (162, 178, 201, 185), (185, 201, 224, 208), (208, 224, 247, 231), (231, 247, 270, 254), (254, 270, 293, 277), (277, 293, 316, 300), (300, 316, 339, 323), (323, 339, 362, 346), (346, 362, 385, 369), (369, 385, 408, 392), (392, 408, 431, 415), (415, 431, 454, 438), (438, 454, 477, 461), (461, 477, 500, 484), (484, 500, 523, 507), (507, 523, 546, 530), (530, 546, 569, 553), (553, 569, 592, 576), (576, 592, 615, 599), (599, 615, 638, 622), (622, 638, 661, 645), (645, 661, 684, 668), (668, 684, 17, 1), (2, 18, 41, 25), (25, 41, 64, 48), (48, 64, 87, 71), (71, 87, 110, 94), (94, 110, 133, 117), (117, 133, 156, 140), (140, 156, 179, 163), (163, 179, 202, 186), (186, 202, 225, 209), (209, 225, 248, 232), (232, 248, 271, 255), (255, 271, 294, 278), (278, 294, 317, 301), (301, 317, 340, 324), (324, 340, 363, 347), (347, 363, 386, 370), (370, 386, 409, 393), (393, 409, 432, 416), (416, 432, 455, 439), (439, 455, 478, 462), (462, 478, 501, 485), (485, 501, 524, 508), (508, 524, 547, 531), (531, 547, 570, 554), (554, 570, 593, 577), (577, 593, 616, 600), (600, 616, 639, 623), (623, 639, 662, 646), (646, 662, 685, 669), (669, 685, 18, 2), (20, 19, 42, 43), (43, 42, 65, 66), (66, 65, 88, 89), (89, 88, 111, 112), (112, 111, 134, 135), (135, 134, 157, 158), (158, 157, 180, 181), (181, 180, 203, 204), (204, 203, 226, 227), (227, 226, 249, 250), (250, 249, 272, 273), (273, 272, 295, 296), (296, 295, 318, 319), (319, 318, 341, 342), (342, 341, 364, 365), (365, 364, 387, 388), (388, 387, 410, 411), (411, 410, 433, 434), (434, 433, 456, 457), (457, 456, 479, 480), (480, 479, 502, 503), (503, 502, 525, 526), (526, 525, 548, 549), (549, 548, 571, 572), (572, 571, 594, 595), (595, 594, 617, 618), (618, 617, 640, 641), (641, 640, 663, 664), (664, 663, 686, 687), (687, 686, 19, 20), (4, 20, 43, 27), (27, 43, 66, 50), (50, 66, 89, 73), (73, 89, 112, 96), (96, 112, 135, 119), (119, 135, 158, 142), (142, 158, 181, 165), (165, 181, 204, 188), (188, 204, 227, 211), (211, 227, 250, 234), (234, 250, 273, 257), (257, 273, 296, 280), (280, 296, 319, 303), (303, 319, 342, 326), (326, 342, 365, 349), (349, 365, 388, 372), (372, 388, 411, 395), (395, 411, 434, 418), (418, 434, 457, 441), (441, 457, 480, 464), (464, 480, 503, 487), (487, 503, 526, 510), (510, 526, 549, 533), (533, 549, 572, 556), (556, 572, 595, 579), (579, 595, 618, 602), (602, 618, 641, 625), (625, 641, 664, 648), (648, 664, 687, 671), (671, 687, 20, 4), (8, 21, 44, 31), (31, 44, 67, 54), (54, 67, 90, 77), (77, 90, 113, 100), (100, 113, 136, 123), (123, 136, 159, 146), (146, 159, 182, 169), (169, 182, 205, 192), (192, 205, 228, 215), (215, 228, 251, 238), (238, 251, 274, 261), (261, 274, 297, 284), (284, 297, 320, 307), (307, 320, 343, 330), (330, 343, 366, 353), (353, 366, 389, 376), (376, 389, 412, 399), (399, 412, 435, 422), (422, 435, 458, 445), (445, 458, 481, 468), (468, 481, 504, 491), (491, 504, 527, 514), (514, 527, 550, 537), (537, 550, 573, 560), (560, 573, 596, 583), (583, 596, 619, 606), (606, 619, 642, 629), (629, 642, 665, 652), (652, 665, 688, 675), (675, 688, 21, 8), (7, 22, 45, 30), (30, 45, 68, 53), (53, 68, 91, 76), (76, 91, 114, 99), (99, 114, 137, 122), (122, 137, 160, 145), (145, 160, 183, 168), (168, 183, 206, 191), (191, 206, 229, 214), (214, 229, 252, 237), (237, 252, 275, 260), (260, 275, 298, 283), (283, 298, 321, 306), (306, 321, 344, 329), (329, 344, 367, 352), (352, 367, 390, 375), (375, 390, 413, 398), (398, 413, 436, 421), (421, 436, 459, 444), (444, 459, 482, 467), (467, 482, 505, 490), (490, 505, 528, 513), (513, 528, 551, 536), (536, 551, 574, 559), (559, 574, 597, 582), (582, 597, 620, 605), (605, 620, 643, 628), (628, 643, 666, 651), (651, 666, 689, 674), (674, 689, 22, 7), (26, 49, 72, 95, 118, 141, 164, 187, 210, 233, 256, 279, 302, 325, 348, 371, 394, 417, 440, 463, 486, 509, 532, 555, 578, 601, 624, 647, 670, 3), (35, 12, 679, 656, 633, 610, 587, 564, 541, 518, 495, 472, 449, 426, 403, 380, 357, 334, 311, 288, 265, 242, 219, 196, 173, 150, 127, 104, 81, 58)])
me_plane.polygons.foreach_set('use_smooth', [1, 1, 1, 1, 1, 1, 1, 1, 1, 1, 1, 1, 1, 1, 1, 1, 1, 1, 1, 1, 1, 1, 1, 1, 1, 1, 1, 1, 1, 1, 1, 1, 1, 1, 1, 1, 1, 1, 1, 1, 1, 1, 1, 1, 1, 1, 1, 1, 1, 1, 1, 1, 1, 1, 1, 1, 1, 1, 1, 1, 1, 1, 1, 1, 1, 1, 1, 1, 1, 1, 1, 1, 1, 1, 1, 1, 1, 1, 1, 1, 1, 1, 1, 1, 1, 1, 1, 1, 1, 1, 1, 1, 1, 1, 1, 1, 1, 1, 1, 1, 1, 1, 1, 1, 1, 1, 1, 1, 1, 1, 1, 1, 1, 1, 1, 1, 1, 1, 1, 1, 1, 1, 1, 1, 1, 1, 1, 1, 1, 1, 1, 1, 1, 1, 1, 1, 1, 1, 1, 1, 1, 1, 1, 1, 1, 1, 1, 1, 1, 1, 1, 1, 1, 1, 1, 1, 1, 1, 1, 1, 1, 1, 1, 1, 1, 1, 1, 1, 1, 1, 1, 1, 1, 1, 1, 1, 1, 1, 1, 1, 1, 1, 1, 1, 1, 1, 1, 1, 1, 1, 1, 1, 1, 1, 1, 1, 1, 1, 1, 1, 1, 1, 1, 1, 1, 1, 1, 1, 1, 1, 1, 1, 1, 1, 1, 1, 1, 1, 1, 1, 1, 1, 1, 1, 1, 1, 1, 1, 1, 1, 1, 1, 1, 1, 1, 1, 1, 1, 1, 1, 1, 1, 1, 1, 1, 1, 1, 1, 1, 1, 1, 1, 1, 1, 1, 1, 1, 1, 1, 1, 1, 1, 1, 1, 1, 1, 1, 1, 1, 1, 1, 1, 1, 1, 1, 1, 1, 1, 1, 1, 1, 1, 1, 1, 1, 1, 1, 1, 1, 1, 1, 1, 1, 1, 1, 1, 1, 1, 1, 1, 1, 1, 1, 1, 1, 1, 1, 1, 1, 1, 1, 1, 1, 1, 1, 1, 1, 1, 1, 1, 1, 1, 1, 1, 1, 1, 1, 1, 1, 1, 1, 1, 1, 1, 1, 1, 1, 1, 1, 1, 1, 1, 1, 1, 1, 1, 1, 1, 1, 1, 1, 1, 1, 1, 1, 1, 1, 1, 1, 1, 1, 1, 1, 1, 1, 1, 1, 1, 1, 1, 1, 1, 1, 1, 1, 1, 1, 1, 1, 1, 1, 1, 1, 1, 1, 1, 1, 1, 1, 1, 1, 1, 1, 1, 1, 1, 1, 1, 1, 1, 1, 1, 1, 1, 1, 1, 1, 1, 1, 1, 1, 1, 1, 1, 1, 1, 1, 1, 1, 1, 1, 1, 1, 1, 1, 1, 1, 1, 1, 1, 1, 1, 1, 1, 1, 1, 1, 1, 1, 1, 1, 1, 1, 1, 1, 1, 1, 1, 1, 1, 1, 1, 1, 1, 1, 1, 1, 1, 1, 1, 1, 1, 1, 1, 1, 1, 1, 1, 1, 1, 1, 1, 1, 1, 1, 1, 1, 1, 1, 1, 1, 1, 1, 1, 1, 1, 1, 1, 1, 1, 1, 1, 1, 1, 1, 1, 1, 1, 1, 1, 1, 1, 1, 1, 1, 1, 1, 1, 1, 1, 1, 1, 1, 1, 1, 1, 1, 1, 1, 1, 1, 1, 1, 1, 1, 1, 1, 1, 1, 1, 1, 1, 1, 1, 1, 1, 1, 1, 1, 1, 1, 1, 1, 1, 1, 1, 1, 1, 1, 1, 1, 1, 1, 1, 1, 1, 1, 1, 1, 1, 1, 1, 1, 1, 1, 1, 1, 1, 1, 1, 1, 1, 1, 1, 1, 1, 1, 1, 1, 1, 1, 1, 1, 1, 1, 1, 1, 1, 1, 1, 1, 1, 1, 1, 1, 1, 1, 1, 1, 1, 1, 1, 1, 1, 1, 1, 1, 1, 1, 1, 1, 1, 1, 1, 1, 1, 1, 1, 1, 1, 1, 1, 1, 1, 1, 1, 1, 1, 1, 1, 1, 1, 1, 1, 1, 1, 1, 1, 1, 1, 1, 1, 1, 1, 1, 1, 1, 1, 1, 1, 1, 1, 1, 1, 1, 1, 1, 1, 1, 1, 0, 0])
_uv = me_plane.uv_layers.new(name='UVMap')
_uv.uv.foreach_set('vector', [0.8709, 0.8528, 0.8756, 0.8538, 0.8736, 0.8601, 0.8691, 0.8582, 0.8691, 0.8582, 0.8736, 0.8601, 0.8702, 0.8659, 0.8663, 0.863, 0.8663, 0.863, 0.8702, 0.8659, 0.8658, 0.8708, 0.8625, 0.8672, 0.8625, 0.8672, 0.8658, 0.8708, 0.8604, 0.8746, 0.8579, 0.8704, 0.8579, 0.8704, 0.8604, 0.8746, 0.8543, 0.8773, 0.8528, 0.8727, 0.8528, 0.8727, 0.8543, 0.8773, 0.8478, 0.8787, 0.8473, 0.8739, 0.8473, 0.8739, 0.8478, 0.8787, 0.8412, 0.8787, 0.8417, 0.8738, 0.8417, 0.8738, 0.8412, 0.8787, 0.8347, 0.8773, 0.8362, 0.8726, 0.8362, 0.8726, 0.8347, 0.8773, 0.8287, 0.8746, 0.8311, 0.8703, 0.8311, 0.8703, 0.8287, 0.8746, 0.8233, 0.8707, 0.8265, 0.867, 0.8265, 0.867, 0.8233, 0.8707, 0.8189, 0.8657, 0.8228, 0.8628, 0.8228, 0.8628, 0.8189, 0.8657, 0.8156, 0.86, 0.82, 0.858, 0.82, 0.858, 0.8156, 0.86, 0.8135, 0.8537, 0.8183, 0.8526, 0.8183, 0.8526, 0.8135, 0.8537, 0.8128, 0.8471, 0.8177, 0.847, 0.8177, 0.847, 0.8128, 0.8471, 0.8135, 0.8404, 0.8183, 0.8414, 0.8183, 0.8414, 0.8135, 0.8404, 0.8156, 0.8341, 0.82, 0.8361, 0.82, 0.8361, 0.8156, 0.8341, 0.8189, 0.8284, 0.8229, 0.8312, 0.8229, 0.8312, 0.8189, 0.8284, 0.8234, 0.8234, 0.8266, 0.827, 0.8266, 0.827, 0.8234, 0.8234, 0.8288, 0.8195, 0.8312, 0.8237, 0.8312, 0.8237, 0.8288, 0.8195, 0.8349, 0.8168, 0.8364, 0.8214, 0.8364, 0.8214, 0.8349, 0.8168, 0.8414, 0.8154, 0.8419, 0.8203, 0.8419, 0.8203, 0.8414, 0.8154, 0.848, 0.8155, 0.8475, 0.8203, 0.8475, 0.8203, 0.848, 0.8155, 0.8545, 0.8169, 0.853, 0.8215, 0.853, 0.8215, 0.8545, 0.8169, 0.8606, 0.8196, 0.8582, 0.8238, 0.8582, 0.8238, 0.8606, 0.8196, 0.866, 0.8236, 0.8627, 0.8272, 0.8627, 0.8272, 0.866, 0.8236, 0.8704, 0.8285, 0.8665, 0.8314, 0.8665, 0.8314, 0.8704, 0.8285, 0.8737, 0.8343, 0.8692, 0.8363, 0.8692, 0.8363, 0.8737, 0.8343, 0.8757, 0.8406, 0.871, 0.8416, 0.871, 0.8416, 0.8757, 0.8406, 0.8764, 0.8472, 0.8715, 0.8472, 0.8715, 0.8472, 0.8764, 0.8472, 0.8756, 0.8538, 0.8709, 0.8528, 0.8686, 0.8523, 0.8709, 0.8528, 0.8691, 0.8582, 0.867, 0.8572, 0.867, 0.8572, 0.8691, 0.8582, 0.8663, 0.863, 0.8644, 0.8616, 0.8644, 0.8616, 0.8663, 0.863, 0.8625, 0.8672, 0.861, 0.8654, 0.861, 0.8654, 0.8625, 0.8672, 0.8579, 0.8704, 0.8568, 0.8684, 0.8568, 0.8684, 0.8579, 0.8704, 0.8528, 0.8727, 0.8521, 0.8705, 0.8521, 0.8705, 0.8528, 0.8727, 0.8473, 0.8739, 0.8471, 0.8716, 0.8471, 0.8716, 0.8473, 0.8739, 0.8417, 0.8738, 0.842, 0.8715, 0.842, 0.8715, 0.8417, 0.8738, 0.8362, 0.8726, 0.8369, 0.8705, 0.8369, 0.8705, 0.8362, 0.8726, 0.8311, 0.8703, 0.8323, 0.8684, 0.8323, 0.8684, 0.8311, 0.8703, 0.8265, 0.867, 0.8281, 0.8653, 0.8281, 0.8653, 0.8265, 0.867, 0.8228, 0.8628, 0.8247, 0.8615, 0.8247, 0.8615, 0.8228, 0.8628, 0.82, 0.858, 0.8221, 0.8571, 0.8221, 0.8571, 0.82, 0.858, 0.8183, 0.8526, 0.8205, 0.8522, 0.8205, 0.8522, 0.8183, 0.8526, 0.8177, 0.847, 0.82, 0.8471, 0.82, 0.8471, 0.8177, 0.847, 0.8183, 0.8414, 0.8205, 0.8419, 0.8205, 0.8419, 0.8183, 0.8414, 0.82, 0.8361, 0.8221, 0.837, 0.8221, 0.837, 0.82, 0.8361, 0.8229, 0.8312, 0.8247, 0.8326, 0.8247, 0.8326, 0.8229, 0.8312, 0.8266, 0.827, 0.8282, 0.8288, 0.8282, 0.8288, 0.8266, 0.827, 0.8312, 0.8237, 0.8323, 0.8257, 0.8323, 0.8257, 0.8312, 0.8237, 0.8364, 0.8214, 0.8371, 0.8237, 0.8371, 0.8237, 0.8364, 0.8214, 0.8419, 0.8203, 0.8421, 0.8226, 0.8421, 0.8226, 0.8419, 0.8203, 0.8475, 0.8203, 0.8473, 0.8226, 0.8473, 0.8226, 0.8475, 0.8203, 0.853, 0.8215, 0.8523, 0.8237, 0.8523, 0.8237, 0.853, 0.8215, 0.8582, 0.8238, 0.857, 0.8258, 0.857, 0.8258, 0.8582, 0.8238, 0.8627, 0.8272, 0.8611, 0.8289, 0.8611, 0.8289, 0.8627, 0.8272, 0.8665, 0.8314, 0.8646, 0.8327, 0.8646, 0.8327, 0.8665, 0.8314, 0.8692, 0.8363, 0.8671, 0.8372, 0.8671, 0.8372, 0.8692, 0.8363, 0.871, 0.8416, 0.8687, 0.8421, 0.8687, 0.8421, 0.871, 0.8416, 0.8715, 0.8472, 0.8692, 0.8472, 0.8692, 0.8472, 0.8715, 0.8472, 0.8709, 0.8528, 0.8686, 0.8523, 0.8652, 0.8516, 0.8668, 0.8519, 0.8653, 0.8564, 0.8639, 0.8558, 0.8639, 0.8558, 0.8653, 0.8564, 0.863, 0.8605, 0.8616, 0.8596, 0.8616, 0.8596, 0.863, 0.8605, 0.8598, 0.8641, 0.8587, 0.8628, 0.8587, 0.8628, 0.8598, 0.8641, 0.8559, 0.8668, 0.8551, 0.8654, 0.8551, 0.8654, 0.8559, 0.8668, 0.8516, 0.8687, 0.8511, 0.8672, 0.8511, 0.8672, 0.8516, 0.8687, 0.8469, 0.8697, 0.8468, 0.8681, 0.8468, 0.8681, 0.8469, 0.8697, 0.8422, 0.8697, 0.8423, 0.8681, 0.8423, 0.8681, 0.8422, 0.8697, 0.8375, 0.8687, 0.838, 0.8672, 0.838, 0.8672, 0.8375, 0.8687, 0.8332, 0.8668, 0.834, 0.8654, 0.834, 0.8654, 0.8332, 0.8668, 0.8293, 0.864, 0.8304, 0.8628, 0.8304, 0.8628, 0.8293, 0.864, 0.8262, 0.8604, 0.8275, 0.8595, 0.8275, 0.8595, 0.8262, 0.8604, 0.8238, 0.8563, 0.8253, 0.8557, 0.8253, 0.8557, 0.8238, 0.8563, 0.8223, 0.8518, 0.8239, 0.8515, 0.8239, 0.8515, 0.8223, 0.8518, 0.8218, 0.8471, 0.8235, 0.8471, 0.8235, 0.8471, 0.8218, 0.8471, 0.8223, 0.8423, 0.824, 0.8427, 0.824, 0.8427, 0.8223, 0.8423, 0.8238, 0.8378, 0.8253, 0.8385, 0.8253, 0.8385, 0.8238, 0.8378, 0.8262, 0.8337, 0.8275, 0.8347, 0.8275, 0.8347, 0.8262, 0.8337, 0.8294, 0.8301, 0.8305, 0.8314, 0.8305, 0.8314, 0.8294, 0.8301, 0.8333, 0.8274, 0.8341, 0.8288, 0.8341, 0.8288, 0.8333, 0.8274, 0.8376, 0.8254, 0.8381, 0.827, 0.8381, 0.827, 0.8376, 0.8254, 0.8423, 0.8244, 0.8425, 0.8261, 0.8425, 0.8261, 0.8423, 0.8244, 0.8471, 0.8245, 0.8469, 0.8261, 0.8469, 0.8261, 0.8471, 0.8245, 0.8517, 0.8255, 0.8512, 0.827, 0.8512, 0.827, 0.8517, 0.8255, 0.8561, 0.8274, 0.8552, 0.8288, 0.8552, 0.8288, 0.8561, 0.8274, 0.8599, 0.8302, 0.8588, 0.8315, 0.8588, 0.8315, 0.8599, 0.8302, 0.8631, 0.8338, 0.8617, 0.8348, 0.8617, 0.8348, 0.8631, 0.8338, 0.8654, 0.8379, 0.8639, 0.8386, 0.8639, 0.8386, 0.8654, 0.8379, 0.8669, 0.8425, 0.8653, 0.8428, 0.8653, 0.8428, 0.8669, 0.8425, 0.8674, 0.8472, 0.8657, 0.8472, 0.8657, 0.8472, 0.8674, 0.8472, 0.8668, 0.8519, 0.8652, 0.8516, 0.8619, 0.8508, 0.8636, 0.8512, 0.8623, 0.8551, 0.8607, 0.8543, 0.8607, 0.8543, 0.8623, 0.8551, 0.8603, 0.8586, 0.8589, 0.8575, 0.8589, 0.8575, 0.8603, 0.8586, 0.8575, 0.8616, 0.8564, 0.8603, 0.8564, 0.8603, 0.8575, 0.8616, 0.8543, 0.8639, 0.8534, 0.8624, 0.8534, 0.8624, 0.8543, 0.8639, 0.8505, 0.8656, 0.85, 0.8639, 0.85, 0.8639, 0.8505, 0.8656, 0.8466, 0.8664, 0.8464, 0.8647, 0.8464, 0.8647, 0.8466, 0.8664, 0.8425, 0.8664, 0.8427, 0.8647, 0.8427, 0.8647, 0.8425, 0.8664, 0.8386, 0.8655, 0.8391, 0.8639, 0.8391, 0.8639, 0.8386, 0.8655, 0.8349, 0.8639, 0.8357, 0.8624, 0.8357, 0.8624, 0.8349, 0.8639, 0.8316, 0.8615, 0.8327, 0.8602, 0.8327, 0.8602, 0.8316, 0.8615, 0.8289, 0.8585, 0.8303, 0.8575, 0.8303, 0.8575, 0.8289, 0.8585, 0.8269, 0.855, 0.8284, 0.8543, 0.8284, 0.8543, 0.8269, 0.855, 0.8256, 0.8511, 0.8273, 0.8507, 0.8273, 0.8507, 0.8256, 0.8511, 0.8252, 0.8471, 0.8269, 0.8471, 0.8269, 0.8471, 0.8252, 0.8471, 0.8256, 0.843, 0.8273, 0.8434, 0.8273, 0.8434, 0.8256, 0.843, 0.8269, 0.8392, 0.8285, 0.8399, 0.8285, 0.8399, 0.8269, 0.8392, 0.8289, 0.8357, 0.8303, 0.8367, 0.8303, 0.8367, 0.8289, 0.8357, 0.8316, 0.8326, 0.8328, 0.8339, 0.8328, 0.8339, 0.8316, 0.8326, 0.8349, 0.8303, 0.8358, 0.8318, 0.8358, 0.8318, 0.8349, 0.8303, 0.8386, 0.8286, 0.8392, 0.8303, 0.8392, 0.8303, 0.8386, 0.8286, 0.8426, 0.8278, 0.8428, 0.8295, 0.8428, 0.8295, 0.8426, 0.8278, 0.8467, 0.8278, 0.8465, 0.8295, 0.8465, 0.8295, 0.8467, 0.8278, 0.8507, 0.8286, 0.8501, 0.8303, 0.8501, 0.8303, 0.8507, 0.8286, 0.8544, 0.8303, 0.8535, 0.8318, 0.8535, 0.8318, 0.8544, 0.8303, 0.8576, 0.8327, 0.8565, 0.834, 0.8565, 0.834, 0.8576, 0.8327, 0.8604, 0.8357, 0.8589, 0.8368, 0.8589, 0.8368, 0.8604, 0.8357, 0.8624, 0.8393, 0.8608, 0.84, 0.8608, 0.84, 0.8624, 0.8393, 0.8636, 0.8431, 0.8619, 0.8435, 0.8619, 0.8435, 0.8636, 0.8431, 0.864, 0.8472, 0.8623, 0.8472, 0.8623, 0.8472, 0.864, 0.8472, 0.8636, 0.8512, 0.8619, 0.8508, 0.8799, 0.8547, 0.8851, 0.8558, 0.8824, 0.864, 0.8775, 0.8619, 0.8775, 0.8619, 0.8824, 0.864, 0.8781, 0.8715, 0.8738, 0.8684, 0.8738, 0.8684, 0.8781, 0.8715, 0.8723, 0.8779, 0.8687, 0.874, 0.8687, 0.874, 0.8723, 0.8779, 0.8653, 0.883, 0.8626, 0.8784, 0.8626, 0.8784, 0.8653, 0.883, 0.8574, 0.8865, 0.8557, 0.8815, 0.8557, 0.8815, 0.8574, 0.8865, 0.8489, 0.8883, 0.8483, 0.883, 0.8483, 0.883, 0.8489, 0.8883, 0.8402, 0.8883, 0.8408, 0.883, 0.8408, 0.883, 0.8402, 0.8883, 0.8318, 0.8865, 0.8334, 0.8814, 0.8334, 0.8814, 0.8318, 0.8865, 0.8239, 0.883, 0.8265, 0.8783, 0.8265, 0.8783, 0.8239, 0.883, 0.8169, 0.8779, 0.8204, 0.8739, 0.8204, 0.8739, 0.8169, 0.8779, 0.8111, 0.8715, 0.8154, 0.8683, 0.8154, 0.8683, 0.8111, 0.8715, 0.8067, 0.864, 0.8116, 0.8618, 0.8116, 0.8618, 0.8067, 0.864, 0.8041, 0.8558, 0.8093, 0.8546, 0.8093, 0.8546, 0.8041, 0.8558, 0.8031, 0.8471, 0.8085, 0.8471, 0.8085, 0.8471, 0.8031, 0.8471, 0.804, 0.8385, 0.8092, 0.8396, 0.8092, 0.8396, 0.804, 0.8385, 0.8067, 0.8302, 0.8116, 0.8324, 0.8116, 0.8324, 0.8067, 0.8302, 0.811, 0.8227, 0.8153, 0.8258, 0.8153, 0.8258, 0.811, 0.8227, 0.8168, 0.8162, 0.8204, 0.8202, 0.8204, 0.8202, 0.8168, 0.8162, 0.8238, 0.8111, 0.8265, 0.8157, 0.8265, 0.8157, 0.8238, 0.8111, 0.8318, 0.8076, 0.8335, 0.8126, 0.8335, 0.8126, 0.8318, 0.8076, 0.8403, 0.8058, 0.8409, 0.8111, 0.8409, 0.8111, 0.8403, 0.8058, 0.849, 0.8058, 0.8485, 0.8111, 0.8485, 0.8111, 0.849, 0.8058, 0.8575, 0.8076, 0.8559, 0.8127, 0.8559, 0.8127, 0.8575, 0.8076, 0.8655, 0.8112, 0.8628, 0.8158, 0.8628, 0.8158, 0.8655, 0.8112, 0.8725, 0.8163, 0.8689, 0.8203, 0.8689, 0.8203, 0.8725, 0.8163, 0.8782, 0.8228, 0.8739, 0.826, 0.8739, 0.826, 0.8782, 0.8228, 0.8825, 0.8303, 0.8777, 0.8325, 0.8777, 0.8325, 0.8825, 0.8303, 0.8852, 0.8386, 0.88, 0.8397, 0.88, 0.8397, 0.8852, 0.8386, 0.8861, 0.8472, 0.8807, 0.8472, 0.8807, 0.8472, 0.8861, 0.8472, 0.8851, 0.8558, 0.8799, 0.8547, 0.8925, 0.8573, 0.9008, 0.8591, 0.897, 0.8704, 0.8893, 0.8671, 0.8893, 0.8671, 0.897, 0.8704, 0.891, 0.8808, 0.8842, 0.8759, 0.8842, 0.8759, 0.891, 0.8808, 0.883, 0.8897, 0.8773, 0.8835, 0.8773, 0.8835, 0.883, 0.8897, 0.8733, 0.8968, 0.8691, 0.8895, 0.8691, 0.8895, 0.8733, 0.8968, 0.8624, 0.9016, 0.8597, 0.8936, 0.8597, 0.8936, 0.8624, 0.9016, 0.8507, 0.9041, 0.8497, 0.8958, 0.8497, 0.8958, 0.8507, 0.9041, 0.8387, 0.9042, 0.8395, 0.8958, 0.8395, 0.8958, 0.8387, 0.9042, 0.827, 0.9017, 0.8295, 0.8937, 0.8295, 0.8937, 0.827, 0.9017, 0.816, 0.8969, 0.8202, 0.8895, 0.8202, 0.8895, 0.816, 0.8969, 0.8063, 0.8899, 0.8119, 0.8835, 0.8119, 0.8835, 0.8063, 0.8899, 0.7983, 0.881, 0.805, 0.876, 0.805, 0.876, 0.7983, 0.881, 0.7922, 0.8706, 0.7999, 0.8671, 0.7999, 0.8671, 0.7922, 0.8706, 0.7885, 0.8593, 0.7967, 0.8574, 0.7967, 0.8574, 0.7885, 0.8593, 0.7871, 0.8473, 0.7956, 0.8472, 0.7956, 0.8472, 0.7871, 0.8473, 0.7883, 0.8354, 0.7966, 0.837, 0.7966, 0.837, 0.7883, 0.8354, 0.792, 0.8239, 0.7997, 0.8273, 0.7997, 0.8273, 0.792, 0.8239, 0.7979, 0.8134, 0.8048, 0.8183, 0.8048, 0.8183, 0.7979, 0.8134, 0.8059, 0.8044, 0.8117, 0.8107, 0.8117, 0.8107, 0.8059, 0.8044, 0.8156, 0.7973, 0.82, 0.8046, 0.82, 0.8046, 0.8156, 0.7973, 0.8267, 0.7923, 0.8294, 0.8004, 0.8294, 0.8004, 0.8267, 0.7923, 0.8385, 0.7898, 0.8395, 0.7982, 0.8395, 0.7982, 0.8385, 0.7898, 0.8506, 0.7898, 0.8498, 0.7982, 0.8498, 0.7982, 0.8506, 0.7898, 0.8624, 0.7923, 0.8598, 0.8004, 0.8598, 0.8004, 0.8624, 0.7923, 0.8734, 0.7973, 0.8692, 0.8046, 0.8692, 0.8046, 0.8734, 0.7973, 0.8831, 0.8044, 0.8775, 0.8107, 0.8775, 0.8107, 0.8831, 0.8044, 0.8911, 0.8133, 0.8843, 0.8183, 0.8843, 0.8183, 0.8911, 0.8133, 0.8971, 0.8238, 0.8894, 0.8272, 0.8894, 0.8272, 0.8971, 0.8238, 0.9008, 0.8352, 0.8926, 0.837, 0.8926, 0.837, 0.9008, 0.8352, 0.902, 0.8471, 0.8936, 0.8472, 0.8936, 0.8472, 0.902, 0.8471, 0.9008, 0.8591, 0.8925, 0.8573, 0.9251, 0.8642, 0.9622, 0.8725, 0.9543, 0.8963, 0.9198, 0.8806, 0.9198, 0.8806, 0.9543, 0.8963, 0.9417, 0.918, 0.9112, 0.8954, 0.9112, 0.8954, 0.9417, 0.918, 0.9249, 0.9365, 0.8997, 0.9082, 0.8997, 0.9082, 0.9249, 0.9365, 0.9046, 0.9512, 0.8858, 0.9183, 0.8858, 0.9183, 0.9046, 0.9512, 0.8817, 0.9614, 0.8701, 0.9253, 0.8701, 0.9253, 0.8817, 0.9614, 0.8571, 0.9666, 0.8534, 0.9289, 0.8534, 0.9289, 0.8571, 0.9666, 0.8321, 0.9666, 0.8362, 0.9289, 0.8362, 0.9289, 0.8321, 0.9666, 0.8076, 0.9614, 0.8194, 0.9254, 0.8194, 0.9254, 0.8076, 0.9614, 0.7847, 0.9512, 0.8037, 0.9185, 0.8037, 0.9185, 0.7847, 0.9512, 0.7644, 0.9366, 0.7898, 0.9084, 0.7898, 0.9084, 0.7644, 0.9366, 0.7476, 0.918, 0.7782, 0.8957, 0.7782, 0.8957, 0.7476, 0.918, 0.7349, 0.8964, 0.7696, 0.8809, 0.7696, 0.8809, 0.7349, 0.8964, 0.7271, 0.8726, 0.7641, 0.8646, 0.7641, 0.8646, 0.7271, 0.8726, 0.7243, 0.8477, 0.7622, 0.8475, 0.7622, 0.8475, 0.7243, 0.8477, 0.7267, 0.8227, 0.7639, 0.8304, 0.7639, 0.8304, 0.7267, 0.8227, 0.7342, 0.7987, 0.769, 0.814, 0.769, 0.814, 0.7342, 0.7987, 0.7465, 0.7768, 0.7775, 0.7989, 0.7775, 0.7989, 0.7465, 0.7768, 0.763, 0.7577, 0.7889, 0.7859, 0.7889, 0.7859, 0.763, 0.7577, 0.7832, 0.7421, 0.8029, 0.7755, 0.8029, 0.7755, 0.7832, 0.7421, 0.8066, 0.7307, 0.8188, 0.7683, 0.8188, 0.7683, 0.8066, 0.7307, 0.8322, 0.726, 0.8358, 0.7647, 0.8358, 0.7647, 0.8322, 0.726, 0.8579, 0.7266, 0.8533, 0.7647, 0.8533, 0.7647, 0.8579, 0.7266, 0.8827, 0.7323, 0.8702, 0.7685, 0.8702, 0.7685, 0.8827, 0.7323, 0.9056, 0.7428, 0.886, 0.7756, 0.886, 0.7756, 0.9056, 0.7428, 0.9258, 0.7579, 0.8999, 0.7858, 0.8999, 0.7858, 0.9258, 0.7579, 0.9425, 0.7767, 0.9114, 0.7987, 0.9114, 0.7987, 0.9425, 0.7767, 0.9548, 0.7986, 0.9199, 0.8137, 0.9199, 0.8137, 0.9548, 0.7986, 0.9624, 0.8225, 0.9252, 0.8301, 0.9252, 0.8301, 0.9624, 0.8225, 0.9649, 0.8475, 0.9269, 0.8472, 0.9269, 0.8472, 0.9649, 0.8475, 0.9622, 0.8725, 0.9251, 0.8642, 0.968, 0.8737, 0.9743, 0.8751, 0.9656, 0.9014, 0.9597, 0.8987, 0.9597, 0.8987, 0.9656, 0.9014, 0.9517, 0.9253, 0.9465, 0.9215, 0.9465, 0.9215, 0.9517, 0.9253, 0.9332, 0.9458, 0.9288, 0.941, 0.9288, 0.941, 0.9332, 0.9458, 0.9108, 0.962, 0.9075, 0.9564, 0.9075, 0.9564, 0.9108, 0.962, 0.8855, 0.9732, 0.8835, 0.967, 0.8835, 0.967, 0.8855, 0.9732, 0.8584, 0.9789, 0.8578, 0.9725, 0.8578, 0.9725, 0.8584, 0.9789, 0.8308, 0.9789, 0.8315, 0.9725, 0.8315, 0.9725, 0.8308, 0.9789, 0.8037, 0.9732, 0.8058, 0.967, 0.8058, 0.967, 0.8037, 0.9732, 0.7785, 0.962, 0.7817, 0.9564, 0.7817, 0.9564, 0.7785, 0.962, 0.7561, 0.9458, 0.7604, 0.941, 0.7604, 0.941, 0.7561, 0.9458, 0.7375, 0.9253, 0.7428, 0.9215, 0.7428, 0.9215, 0.7375, 0.9253, 0.7236, 0.9015, 0.7295, 0.8988, 0.7295, 0.8988, 0.7236, 0.9015, 0.7149, 0.8752, 0.7213, 0.8738, 0.7213, 0.8738, 0.7149, 0.8752, 0.7118, 0.8477, 0.7183, 0.8477, 0.7183, 0.8477, 0.7118, 0.8477, 0.7145, 0.8202, 0.7209, 0.8215, 0.7209, 0.8215, 0.7145, 0.8202, 0.7227, 0.7938, 0.7287, 0.7964, 0.7287, 0.7964, 0.7227, 0.7938, 0.7362, 0.7696, 0.7416, 0.7733, 0.7416, 0.7733, 0.7362, 0.7696, 0.7544, 0.7485, 0.7589, 0.7533, 0.7589, 0.7533, 0.7544, 0.7485, 0.7765, 0.7314, 0.78, 0.737, 0.78, 0.737, 0.7765, 0.7314, 0.8024, 0.7181, 0.8046, 0.7248, 0.8046, 0.7248, 0.8024, 0.7181, 0.8313, 0.7132, 0.8318, 0.7199, 0.8318, 0.7199, 0.8313, 0.7132, 0.8595, 0.714, 0.8587, 0.7206, 0.8587, 0.7206, 0.8595, 0.714, 0.8867, 0.7204, 0.8846, 0.7266, 0.8846, 0.7266, 0.8867, 0.7204, 0.912, 0.7321, 0.9086, 0.7377, 0.9086, 0.7377, 0.912, 0.7321, 0.9343, 0.7487, 0.9298, 0.7535, 0.9298, 0.7535, 0.9343, 0.7487, 0.9526, 0.7695, 0.9473, 0.7733, 0.9473, 0.7733, 0.9526, 0.7695, 0.9663, 0.7937, 0.9603, 0.7962, 0.9603, 0.7962, 0.9663, 0.7937, 0.9746, 0.8201, 0.9683, 0.8214, 0.9683, 0.8214, 0.9746, 0.8201, 0.9773, 0.8476, 0.9708, 0.8476, 0.9708, 0.8476, 0.9773, 0.8476, 0.9743, 0.8751, 0.968, 0.8737, 0.9805, 0.8765, 0.9886, 0.8782, 0.9789, 0.9074, 0.9714, 0.904, 0.9714, 0.904, 0.9789, 0.9074, 0.9635, 0.9339, 0.9568, 0.929, 0.9568, 0.929, 0.9635, 0.9339, 0.9429, 0.9566, 0.9374, 0.9505, 0.9374, 0.9505, 0.9429, 0.9566, 0.918, 0.9746, 0.9139, 0.9675, 0.9139, 0.9675, 0.918, 0.9746, 0.89, 0.9871, 0.8874, 0.9792, 0.8874, 0.9792, 0.89, 0.9871, 0.86, 0.9934, 0.8591, 0.9852, 0.8591, 0.9852, 0.86, 0.9934, 0.8293, 0.9934, 0.8301, 0.9852, 0.8301, 0.9852, 0.8293, 0.9934, 0.7993, 0.9871, 0.8018, 0.9792, 0.8018, 0.9792, 0.7993, 0.9871, 0.7712, 0.9746, 0.7753, 0.9675, 0.7753, 0.9675, 0.7712, 0.9746, 0.7464, 0.9567, 0.7519, 0.9505, 0.7519, 0.9505, 0.7464, 0.9567, 0.7258, 0.9339, 0.7324, 0.9291, 0.7324, 0.9291, 0.7258, 0.9339, 0.7103, 0.9075, 0.7178, 0.9041, 0.7178, 0.9041, 0.7103, 0.9075, 0.7007, 0.8784, 0.7087, 0.8766, 0.7087, 0.8766, 0.7007, 0.8784, 0.6973, 0.8479, 0.7055, 0.8478, 0.7055, 0.8478, 0.6973, 0.8479, 0.7002, 0.8173, 0.7083, 0.819, 0.7083, 0.819, 0.7002, 0.8173, 0.7093, 0.7881, 0.7169, 0.7913, 0.7169, 0.7913, 0.7093, 0.7881, 0.7243, 0.7612, 0.731, 0.7659, 0.731, 0.7659, 0.7243, 0.7612, 0.7443, 0.738, 0.75, 0.7439, 0.75, 0.7439, 0.7443, 0.738, 0.7686, 0.7191, 0.7731, 0.7259, 0.7731, 0.7259, 0.7686, 0.7191, 0.7954, 0.7044, 0.8002, 0.7115, 0.8002, 0.7115, 0.7997, 0.7028, 0.8304, 0.6984, 0.8309, 0.7068, 0.8309, 0.7068, 0.8304, 0.6984, 0.8614, 0.6994, 0.8603, 0.7077, 0.8603, 0.7077, 0.8614, 0.6994, 0.8915, 0.7065, 0.8888, 0.7144, 0.8888, 0.7144, 0.8915, 0.7065, 0.9195, 0.7195, 0.9153, 0.7266, 0.9153, 0.7266, 0.9195, 0.7195, 0.9442, 0.738, 0.9386, 0.744, 0.9386, 0.744, 0.9442, 0.738, 0.9645, 0.761, 0.9578, 0.7658, 0.9578, 0.7658, 0.9645, 0.761, 0.9796, 0.7878, 0.9721, 0.7911, 0.9721, 0.7911, 0.9796, 0.7878, 0.9889, 0.8171, 0.9808, 0.8188, 0.9808, 0.8188, 0.9889, 0.8171, 0.9919, 0.8477, 0.9837, 0.8476, 0.9837, 0.8476, 0.9919, 0.8477, 0.9886, 0.8782, 0.9805, 0.8765, 0.5316, 0.9889, 0.5614, 0.008731, 0.5852, 0.0095, 0.5517, 0.9895, 0.5517, 0.9895, 0.5852, 0.0095, 0.6091, 0.01036, 0.5719, 0.9902, 0.5719, 0.9902, 0.6091, 0.01036, 0.6329, 0.01131, 0.592, 0.991, 0.592, 0.991, 0.6329, 0.01131, 0.6568, 0.01235, 0.6121, 0.9919, 0.6121, 0.9919, 0.6568, 0.01235, 0.6806, 0.01348, 0.6323, 0.9929, 0.6323, 0.9929, 0.6806, 0.01348, 0.7044, 0.0147, 0.6524, 0.9939, 0.6524, 0.9939, 0.7044, 0.0147, 0.7283, 0.01602, 0.6725, 0.995, 0.06839, 0.995, 0.01262, 0.01601, 0.03646, 0.0147, 0.08851, 0.9939, 0.08851, 0.9939, 0.03646, 0.0147, 0.06029, 0.01348, 0.1086, 0.9929, 0.1086, 0.9929, 0.06029, 0.01348, 0.08413, 0.01235, 0.1288, 0.9919, 0.1288, 0.9919, 0.08413, 0.01235, 0.108, 0.01131, 0.1489, 0.991, 0.1489, 0.991, 0.108, 0.01131, 0.1318, 0.01036, 0.169, 0.9902, 0.169, 0.9902, 0.1318, 0.01036, 0.1557, 0.009498, 0.1891, 0.9895, 0.1891, 0.9895, 0.1557, 0.009498, 0.1795, 0.008729, 0.2093, 0.9889, 0.2093, 0.9889, 0.1795, 0.008729, 0.2034, 0.00805, 0.2294, 0.9883, 0.2294, 0.9883, 0.2034, 0.00805, 0.2273, 0.007462, 0.2496, 0.9878, 0.2496, 0.9878, 0.2273, 0.007462, 0.2511, 0.006964, 0.2697, 0.9874, 0.2697, 0.9874, 0.2511, 0.006964, 0.275, 0.006557, 0.2899, 0.987, 0.2899, 0.987, 0.275, 0.006557, 0.2988, 0.00624, 0.31, 0.9868, 0.31, 0.9868, 0.2988, 0.00624, 0.3227, 0.006014, 0.3301, 0.9866, 0.3301, 0.9866, 0.3227, 0.006014, 0.3466, 0.005878, 0.3503, 0.9864, 0.3503, 0.9864, 0.3466, 0.005878, 0.3704, 0.005833, 0.3704, 0.9864, 0.3704, 0.9864, 0.3704, 0.005833, 0.3943, 0.005878, 0.3906, 0.9864, 0.3906, 0.9864, 0.3943, 0.005878, 0.4182, 0.006014, 0.4107, 0.9866, 0.4107, 0.9866, 0.4182, 0.006014, 0.442, 0.00624, 0.4309, 0.9868, 0.4309, 0.9868, 0.442, 0.00624, 0.4659, 0.006558, 0.451, 0.987, 0.451, 0.987, 0.4659, 0.006558, 0.4898, 0.006965, 0.4712, 0.9874, 0.4712, 0.9874, 0.4898, 0.006965, 0.5136, 0.007463, 0.4913, 0.9878, 0.4913, 0.9878, 0.5136, 0.007463, 0.5375, 0.008051, 0.5115, 0.9883, 0.5115, 0.9883, 0.5375, 0.008051, 0.5614, 0.008731, 0.5316, 0.9889, 0.9409, 0.4808, 0.9322, 0.4856, 0.9197, 0.4681, 0.9275, 0.4612, 0.9275, 0.4612, 0.9197, 0.4681, 0.9042, 0.4537, 0.9097, 0.4462, 0.9097, 0.4462, 0.9042, 0.4537, 0.8863, 0.4431, 0.8905, 0.4343, 0.8905, 0.4343, 0.8863, 0.4431, 0.8664, 0.4362, 0.8687, 0.4264, 0.8687, 0.4264, 0.8664, 0.4362, 0.8449, 0.4337, 0.8449, 0.4231, 0.8449, 0.4231, 0.8449, 0.4337, 0.8233, 0.436, 0.8211, 0.4264, 0.8211, 0.4264, 0.8233, 0.436, 0.8033, 0.4428, 0.7994, 0.4342, 0.7994, 0.4342, 0.8033, 0.4428, 0.785, 0.4538, 0.7788, 0.4455, 0.7788, 0.4455, 0.785, 0.4538, 0.7694, 0.4684, 0.7619, 0.4621, 0.7619, 0.4621, 0.7694, 0.4684, 0.7574, 0.4855, 0.7494, 0.481, 0.7494, 0.481, 0.7574, 0.4855, 0.7491, 0.5046, 0.74, 0.5016, 0.74, 0.5016, 0.7491, 0.5046, 0.7446, 0.5253, 0.7347, 0.5242, 0.7347, 0.5242, 0.7446, 0.5253, 0.7444, 0.5469, 0.7342, 0.5479, 0.7342, 0.5479, 0.7444, 0.5469, 0.749, 0.5684, 0.7388, 0.5718, 0.7388, 0.5718, 0.749, 0.5684, 0.7582, 0.5882, 0.7498, 0.5934, 0.7498, 0.5934, 0.7582, 0.5882, 0.7709, 0.6051, 0.7641, 0.6114, 0.7641, 0.6114, 0.7709, 0.6051, 0.7866, 0.619, 0.7808, 0.6268, 0.7808, 0.6268, 0.7866, 0.619, 0.8048, 0.6298, 0.8007, 0.6388, 0.8007, 0.6388, 0.8048, 0.6298, 0.8252, 0.6367, 0.823, 0.6466, 0.823, 0.6466, 0.8252, 0.6367, 0.847, 0.639, 0.8471, 0.6497, 0.8471, 0.6497, 0.847, 0.639, 0.8686, 0.6363, 0.871, 0.6459, 0.871, 0.6459, 0.8686, 0.6363, 0.8885, 0.6292, 0.8925, 0.6377, 0.8925, 0.6377, 0.8885, 0.6292, 0.9064, 0.6181, 0.9127, 0.6262, 0.9127, 0.6262, 0.9064, 0.6181, 0.9216, 0.6033, 0.9291, 0.6094, 0.9291, 0.6094, 0.9216, 0.6033, 0.9331, 0.5863, 0.9411, 0.5905, 0.9411, 0.5905, 0.9331, 0.5863, 0.9408, 0.5673, 0.9499, 0.5701, 0.9499, 0.5701, 0.9408, 0.5673, 0.9448, 0.547, 0.9544, 0.5479, 0.9544, 0.5479, 0.9448, 0.547, 0.9447, 0.5259, 0.9544, 0.5249, 0.9544, 0.5249, 0.9447, 0.5259, 0.9405, 0.5052, 0.9499, 0.5023, 0.9499, 0.5023, 0.9405, 0.5052, 0.9322, 0.4856, 0.9409, 0.4808, 0.9322, 0.4856, 0.9094, 0.4976, 0.9002, 0.4845, 0.9197, 0.4681, 0.9197, 0.4681, 0.9002, 0.4845, 0.8886, 0.4739, 0.9042, 0.4537, 0.9042, 0.4537, 0.8886, 0.4739, 0.8752, 0.4661, 0.8863, 0.4431, 0.8863, 0.4431, 0.8752, 0.4661, 0.8603, 0.4612, 0.8664, 0.4362, 0.8664, 0.4362, 0.8603, 0.4612, 0.8444, 0.4595, 0.8449, 0.4337, 0.8449, 0.4337, 0.8444, 0.4595, 0.8285, 0.4613, 0.8233, 0.436, 0.8233, 0.436, 0.8285, 0.4613, 0.8135, 0.4663, 0.8033, 0.4428, 0.8033, 0.4428, 0.8135, 0.4663, 0.7999, 0.4745, 0.785, 0.4538, 0.785, 0.4538, 0.7999, 0.4745, 0.7884, 0.4853, 0.7694, 0.4684, 0.7694, 0.4684, 0.7884, 0.4853, 0.7794, 0.4983, 0.7574, 0.4855, 0.7574, 0.4855, 0.7794, 0.4983, 0.7732, 0.5129, 0.7491, 0.5046, 0.7491, 0.5046, 0.7732, 0.5129, 0.7701, 0.5286, 0.7446, 0.5253, 0.7446, 0.5253, 0.7701, 0.5286, 0.7703, 0.5447, 0.7444, 0.5469, 0.7444, 0.5469, 0.7703, 0.5447, 0.7739, 0.5606, 0.749, 0.5684, 0.749, 0.5684, 0.7739, 0.5606, 0.7806, 0.5753, 0.7582, 0.5882, 0.7582, 0.5882, 0.7806, 0.5753, 0.7902, 0.5882, 0.7709, 0.6051, 0.7709, 0.6051, 0.7902, 0.5882, 0.8021, 0.5987, 0.7866, 0.619, 0.7866, 0.619, 0.8021, 0.5987, 0.8159, 0.6067, 0.8048, 0.6298, 0.8048, 0.6298, 0.8159, 0.6067, 0.8312, 0.6115, 0.8252, 0.6367, 0.8252, 0.6367, 0.8312, 0.6115, 0.8473, 0.613, 0.847, 0.639, 0.847, 0.639, 0.8473, 0.613, 0.8632, 0.6111, 0.8686, 0.6363, 0.8686, 0.6363, 0.8632, 0.6111, 0.878, 0.6059, 0.8885, 0.6292, 0.8885, 0.6292, 0.878, 0.6059, 0.8914, 0.5978, 0.9064, 0.6181, 0.9064, 0.6181, 0.8914, 0.5978, 0.9026, 0.5869, 0.9216, 0.6033, 0.9216, 0.6033, 0.9026, 0.5869, 0.9113, 0.5741, 0.9331, 0.5863, 0.9331, 0.5863, 0.9113, 0.5741, 0.917, 0.5597, 0.9408, 0.5673, 0.9408, 0.5673, 0.917, 0.5597, 0.9197, 0.5442, 0.9448, 0.547, 0.9448, 0.547, 0.9197, 0.5442, 0.9192, 0.5283, 0.9447, 0.5259, 0.9447, 0.5259, 0.9192, 0.5283, 0.9158, 0.5125, 0.9405, 0.5052, 0.9405, 0.5052, 0.9158, 0.5125, 0.9094, 0.4976, 0.9322, 0.4856, 0.9118, 0.8614, 0.9251, 0.8642, 0.9198, 0.8806, 0.9073, 0.875, 0.9073, 0.875, 0.9198, 0.8806, 0.9112, 0.8954, 0.9002, 0.8874, 0.9002, 0.8874, 0.9112, 0.8954, 0.8997, 0.9082, 0.8906, 0.8981, 0.8906, 0.8981, 0.8997, 0.9082, 0.8858, 0.9183, 0.879, 0.9065, 0.879, 0.9065, 0.8858, 0.9183, 0.8701, 0.9253, 0.8659, 0.9123, 0.8659, 0.9123, 0.8701, 0.9253, 0.8534, 0.9289, 0.8519, 0.9153, 0.8519, 0.9153, 0.8534, 0.9289, 0.8362, 0.9289, 0.8376, 0.9154, 0.8376, 0.9154, 0.8362, 0.9289, 0.8194, 0.9254, 0.8236, 0.9124, 0.8236, 0.9124, 0.8194, 0.9254, 0.8037, 0.9185, 0.8105, 0.9067, 0.8105, 0.9067, 0.8037, 0.9185, 0.7898, 0.9084, 0.7989, 0.8983, 0.7989, 0.8983, 0.7898, 0.9084, 0.7782, 0.8957, 0.7892, 0.8877, 0.7892, 0.8877, 0.7782, 0.8957, 0.7696, 0.8809, 0.782, 0.8753, 0.782, 0.8753, 0.7696, 0.8809, 0.7641, 0.8646, 0.7775, 0.8617, 0.7775, 0.8617, 0.7641, 0.8646, 0.7622, 0.8475, 0.7759, 0.8474, 0.7759, 0.8474, 0.7622, 0.8475, 0.7639, 0.8304, 0.7772, 0.8331, 0.7772, 0.8331, 0.7639, 0.8304, 0.769, 0.814, 0.7816, 0.8194, 0.7816, 0.8194, 0.769, 0.814, 0.7775, 0.7989, 0.7887, 0.8069, 0.7887, 0.8069, 0.7775, 0.7989, 0.7889, 0.7859, 0.7982, 0.7961, 0.7982, 0.7961, 0.7889, 0.7859, 0.8029, 0.7755, 0.8099, 0.7875, 0.8099, 0.7875, 0.8029, 0.7755, 0.8188, 0.7683, 0.8231, 0.7815, 0.8231, 0.7815, 0.8188, 0.7683, 0.8358, 0.7647, 0.8373, 0.7784, 0.8373, 0.7784, 0.8358, 0.7647, 0.8533, 0.7647, 0.8518, 0.7785, 0.8518, 0.7785, 0.8533, 0.7647, 0.8702, 0.7685, 0.8659, 0.7815, 0.8659, 0.7815, 0.8702, 0.7685, 0.886, 0.7756, 0.8791, 0.7874, 0.8791, 0.7874, 0.886, 0.7756, 0.8999, 0.7858, 0.8907, 0.796, 0.8907, 0.796, 0.8999, 0.7858, 0.9114, 0.7987, 0.9003, 0.8067, 0.9003, 0.8067, 0.9114, 0.7987, 0.9199, 0.8137, 0.9074, 0.8192, 0.9074, 0.8192, 0.9199, 0.8137, 0.9252, 0.8301, 0.9118, 0.8328, 0.9118, 0.8328, 0.9252, 0.8301, 0.9269, 0.8472, 0.9133, 0.8471, 0.9133, 0.8471, 0.9269, 0.8472, 0.9251, 0.8642, 0.9118, 0.8614, 0.9008, 0.8591, 0.9118, 0.8614, 0.9073, 0.875, 0.897, 0.8704, 0.897, 0.8704, 0.9073, 0.875, 0.9002, 0.8874, 0.891, 0.8808, 0.891, 0.8808, 0.9002, 0.8874, 0.8906, 0.8981, 0.883, 0.8897, 0.883, 0.8897, 0.8906, 0.8981, 0.879, 0.9065, 0.8733, 0.8968, 0.8733, 0.8968, 0.879, 0.9065, 0.8659, 0.9123, 0.8624, 0.9016, 0.8624, 0.9016, 0.8659, 0.9123, 0.8519, 0.9153, 0.8507, 0.9041, 0.8507, 0.9041, 0.8519, 0.9153, 0.8376, 0.9154, 0.8387, 0.9042, 0.8387, 0.9042, 0.8376, 0.9154, 0.8236, 0.9124, 0.827, 0.9017, 0.827, 0.9017, 0.8236, 0.9124, 0.8105, 0.9067, 0.816, 0.8969, 0.816, 0.8969, 0.8105, 0.9067, 0.7989, 0.8983, 0.8063, 0.8899, 0.8063, 0.8899, 0.7989, 0.8983, 0.7892, 0.8877, 0.7983, 0.881, 0.7983, 0.881, 0.7892, 0.8877, 0.782, 0.8753, 0.7922, 0.8706, 0.7922, 0.8706, 0.782, 0.8753, 0.7775, 0.8617, 0.7885, 0.8593, 0.7885, 0.8593, 0.7775, 0.8617, 0.7759, 0.8474, 0.7871, 0.8473, 0.7871, 0.8473, 0.7759, 0.8474, 0.7772, 0.8331, 0.7883, 0.8354, 0.7883, 0.8354, 0.7772, 0.8331, 0.7816, 0.8194, 0.792, 0.8239, 0.792, 0.8239, 0.7816, 0.8194, 0.7887, 0.8069, 0.7979, 0.8134, 0.7979, 0.8134, 0.7887, 0.8069, 0.7982, 0.7961, 0.8059, 0.8044, 0.8059, 0.8044, 0.7982, 0.7961, 0.8099, 0.7875, 0.8156, 0.7973, 0.8156, 0.7973, 0.8099, 0.7875, 0.8231, 0.7815, 0.8267, 0.7923, 0.8267, 0.7923, 0.8231, 0.7815, 0.8373, 0.7784, 0.8385, 0.7898, 0.8385, 0.7898, 0.8373, 0.7784, 0.8518, 0.7785, 0.8506, 0.7898, 0.8506, 0.7898, 0.8518, 0.7785, 0.8659, 0.7815, 0.8624, 0.7923, 0.8624, 0.7923, 0.8659, 0.7815, 0.8791, 0.7874, 0.8734, 0.7973, 0.8734, 0.7973, 0.8791, 0.7874, 0.8907, 0.796, 0.8831, 0.8044, 0.8831, 0.8044, 0.8907, 0.796, 0.9003, 0.8067, 0.8911, 0.8133, 0.8911, 0.8133, 0.9003, 0.8067, 0.9074, 0.8192, 0.8971, 0.8238, 0.8971, 0.8238, 0.9074, 0.8192, 0.9118, 0.8328, 0.9008, 0.8352, 0.9008, 0.8352, 0.9118, 0.8328, 0.9133, 0.8471, 0.902, 0.8471, 0.902, 0.8471, 0.9133, 0.8471, 0.9118, 0.8614, 0.9008, 0.8591, 0.8851, 0.8558, 0.8925, 0.8573, 0.8893, 0.8671, 0.8824, 0.864, 0.8824, 0.864, 0.8893, 0.8671, 0.8842, 0.8759, 0.8781, 0.8715, 0.8781, 0.8715, 0.8842, 0.8759, 0.8773, 0.8835, 0.8723, 0.8779, 0.8723, 0.8779, 0.8773, 0.8835, 0.8691, 0.8895, 0.8653, 0.883, 0.8653, 0.883, 0.8691, 0.8895, 0.8597, 0.8936, 0.8574, 0.8865, 0.8574, 0.8865, 0.8597, 0.8936, 0.8497, 0.8958, 0.8489, 0.8883, 0.8489, 0.8883, 0.8497, 0.8958, 0.8395, 0.8958, 0.8402, 0.8883, 0.8402, 0.8883, 0.8395, 0.8958, 0.8295, 0.8937, 0.8318, 0.8865, 0.8318, 0.8865, 0.8295, 0.8937, 0.8202, 0.8895, 0.8239, 0.883, 0.8239, 0.883, 0.8202, 0.8895, 0.8119, 0.8835, 0.8169, 0.8779, 0.8169, 0.8779, 0.8119, 0.8835, 0.805, 0.876, 0.8111, 0.8715, 0.8111, 0.8715, 0.805, 0.876, 0.7999, 0.8671, 0.8067, 0.864, 0.8067, 0.864, 0.7999, 0.8671, 0.7967, 0.8574, 0.8041, 0.8558, 0.8041, 0.8558, 0.7967, 0.8574, 0.7956, 0.8472, 0.8031, 0.8471, 0.8031, 0.8471, 0.7956, 0.8472, 0.7966, 0.837, 0.804, 0.8385, 0.804, 0.8385, 0.7966, 0.837, 0.7997, 0.8273, 0.8067, 0.8302, 0.8067, 0.8302, 0.7997, 0.8273, 0.8048, 0.8183, 0.811, 0.8227, 0.811, 0.8227, 0.8048, 0.8183, 0.8117, 0.8107, 0.8168, 0.8162, 0.8168, 0.8162, 0.8117, 0.8107, 0.82, 0.8046, 0.8238, 0.8111, 0.8238, 0.8111, 0.82, 0.8046, 0.8294, 0.8004, 0.8318, 0.8076, 0.8318, 0.8076, 0.8294, 0.8004, 0.8395, 0.7982, 0.8403, 0.8058, 0.8403, 0.8058, 0.8395, 0.7982, 0.8498, 0.7982, 0.849, 0.8058, 0.849, 0.8058, 0.8498, 0.7982, 0.8598, 0.8004, 0.8575, 0.8076, 0.8575, 0.8076, 0.8598, 0.8004, 0.8692, 0.8046, 0.8655, 0.8112, 0.8655, 0.8112, 0.8692, 0.8046, 0.8775, 0.8107, 0.8725, 0.8163, 0.8725, 0.8163, 0.8775, 0.8107, 0.8843, 0.8183, 0.8782, 0.8228, 0.8782, 0.8228, 0.8843, 0.8183, 0.8894, 0.8272, 0.8825, 0.8303, 0.8825, 0.8303, 0.8894, 0.8272, 0.8926, 0.837, 0.8852, 0.8386, 0.8852, 0.8386, 0.8926, 0.837, 0.8936, 0.8472, 0.8861, 0.8472, 0.8861, 0.8472, 0.8936, 0.8472, 0.8925, 0.8573, 0.8851, 0.8558, 0.8677, 0.8521, 0.8686, 0.8523, 0.867, 0.8572, 0.8661, 0.8568, 0.8661, 0.8568, 0.867, 0.8572, 0.8644, 0.8616, 0.8636, 0.861, 0.8636, 0.861, 0.8644, 0.8616, 0.861, 0.8654, 0.8603, 0.8647, 0.8603, 0.8647, 0.861, 0.8654, 0.8568, 0.8684, 0.8563, 0.8676, 0.8563, 0.8676, 0.8568, 0.8684, 0.8521, 0.8705, 0.8518, 0.8696, 0.8518, 0.8696, 0.8521, 0.8705, 0.8471, 0.8716, 0.847, 0.8706, 0.847, 0.8706, 0.8471, 0.8716, 0.842, 0.8715, 0.8421, 0.8706, 0.8421, 0.8706, 0.842, 0.8715, 0.8369, 0.8705, 0.8373, 0.8695, 0.8373, 0.8695, 0.8369, 0.8705, 0.8323, 0.8684, 0.8328, 0.8675, 0.8328, 0.8675, 0.8323, 0.8684, 0.8281, 0.8653, 0.8288, 0.8646, 0.8288, 0.8646, 0.8281, 0.8653, 0.8247, 0.8615, 0.8255, 0.8609, 0.8255, 0.8609, 0.8247, 0.8615, 0.8221, 0.8571, 0.823, 0.8567, 0.823, 0.8567, 0.8221, 0.8571, 0.8205, 0.8522, 0.8215, 0.852, 0.8215, 0.852, 0.8205, 0.8522, 0.82, 0.8471, 0.821, 0.8471, 0.821, 0.8471, 0.82, 0.8471, 0.8205, 0.8419, 0.8215, 0.8421, 0.8215, 0.8421, 0.8205, 0.8419, 0.8221, 0.837, 0.823, 0.8375, 0.823, 0.8375, 0.8221, 0.837, 0.8247, 0.8326, 0.8255, 0.8332, 0.8255, 0.8332, 0.8247, 0.8326, 0.8282, 0.8288, 0.8288, 0.8295, 0.8288, 0.8295, 0.8282, 0.8288, 0.8323, 0.8257, 0.8328, 0.8266, 0.8328, 0.8266, 0.8323, 0.8257, 0.8371, 0.8237, 0.8374, 0.8246, 0.8374, 0.8246, 0.8371, 0.8237, 0.8421, 0.8226, 0.8422, 0.8236, 0.8422, 0.8236, 0.8421, 0.8226, 0.8473, 0.8226, 0.8471, 0.8236, 0.8471, 0.8236, 0.8473, 0.8226, 0.8523, 0.8237, 0.852, 0.8246, 0.852, 0.8246, 0.8523, 0.8237, 0.857, 0.8258, 0.8565, 0.8267, 0.8565, 0.8267, 0.857, 0.8258, 0.8611, 0.8289, 0.8605, 0.8296, 0.8605, 0.8296, 0.8611, 0.8289, 0.8646, 0.8327, 0.8638, 0.8333, 0.8638, 0.8333, 0.8646, 0.8327, 0.8671, 0.8372, 0.8662, 0.8376, 0.8662, 0.8376, 0.8671, 0.8372, 0.8687, 0.8421, 0.8677, 0.8423, 0.8677, 0.8423, 0.8687, 0.8421, 0.8692, 0.8472, 0.8682, 0.8472, 0.8682, 0.8472, 0.8692, 0.8472, 0.8686, 0.8523, 0.8677, 0.8521, 0.8668, 0.8519, 0.8677, 0.8521, 0.8661, 0.8568, 0.8653, 0.8564, 0.8653, 0.8564, 0.8661, 0.8568, 0.8636, 0.861, 0.863, 0.8605, 0.863, 0.8605, 0.8636, 0.861, 0.8603, 0.8647, 0.8598, 0.8641, 0.8598, 0.8641, 0.8603, 0.8647, 0.8563, 0.8676, 0.8559, 0.8668, 0.8559, 0.8668, 0.8563, 0.8676, 0.8518, 0.8696, 0.8516, 0.8687, 0.8516, 0.8687, 0.8518, 0.8696, 0.847, 0.8706, 0.8469, 0.8697, 0.8469, 0.8697, 0.847, 0.8706, 0.8421, 0.8706, 0.8422, 0.8697, 0.8422, 0.8697, 0.8421, 0.8706, 0.8373, 0.8695, 0.8375, 0.8687, 0.8375, 0.8687, 0.8373, 0.8695, 0.8328, 0.8675, 0.8332, 0.8668, 0.8332, 0.8668, 0.8328, 0.8675, 0.8288, 0.8646, 0.8293, 0.864, 0.8293, 0.864, 0.8288, 0.8646, 0.8255, 0.8609, 0.8262, 0.8604, 0.8262, 0.8604, 0.8255, 0.8609, 0.823, 0.8567, 0.8238, 0.8563, 0.8238, 0.8563, 0.823, 0.8567, 0.8215, 0.852, 0.8223, 0.8518, 0.8223, 0.8518, 0.8215, 0.852, 0.821, 0.8471, 0.8218, 0.8471, 0.8218, 0.8471, 0.821, 0.8471, 0.8215, 0.8421, 0.8223, 0.8423, 0.8223, 0.8423, 0.8215, 0.8421, 0.823, 0.8375, 0.8238, 0.8378, 0.8238, 0.8378, 0.823, 0.8375, 0.8255, 0.8332, 0.8262, 0.8337, 0.8262, 0.8337, 0.8255, 0.8332, 0.8288, 0.8295, 0.8294, 0.8301, 0.8294, 0.8301, 0.8288, 0.8295, 0.8328, 0.8266, 0.8333, 0.8274, 0.8333, 0.8274, 0.8328, 0.8266, 0.8374, 0.8246, 0.8376, 0.8254, 0.8376, 0.8254, 0.8374, 0.8246, 0.8422, 0.8236, 0.8423, 0.8244, 0.8423, 0.8244, 0.8422, 0.8236, 0.8471, 0.8236, 0.8471, 0.8245, 0.8471, 0.8245, 0.8471, 0.8236, 0.852, 0.8246, 0.8517, 0.8255, 0.8517, 0.8255, 0.852, 0.8246, 0.8565, 0.8267, 0.8561, 0.8274, 0.8561, 0.8274, 0.8565, 0.8267, 0.8605, 0.8296, 0.8599, 0.8302, 0.8599, 0.8302, 0.8605, 0.8296, 0.8638, 0.8333, 0.8631, 0.8338, 0.8631, 0.8338, 0.8638, 0.8333, 0.8662, 0.8376, 0.8654, 0.8379, 0.8654, 0.8379, 0.8662, 0.8376, 0.8677, 0.8423, 0.8669, 0.8425, 0.8669, 0.8425, 0.8677, 0.8423, 0.8682, 0.8472, 0.8674, 0.8472, 0.8674, 0.8472, 0.8682, 0.8472, 0.8677, 0.8521, 0.8668, 0.8519, 0.8636, 0.8512, 0.8652, 0.8516, 0.8639, 0.8558, 0.8623, 0.8551, 0.8623, 0.8551, 0.8639, 0.8558, 0.8616, 0.8596, 0.8603, 0.8586, 0.8603, 0.8586, 0.8616, 0.8596, 0.8587, 0.8628, 0.8575, 0.8616, 0.8575, 0.8616, 0.8587, 0.8628, 0.8551, 0.8654, 0.8543, 0.8639, 0.8543, 0.8639, 0.8551, 0.8654, 0.8511, 0.8672, 0.8505, 0.8656, 0.8505, 0.8656, 0.8511, 0.8672, 0.8468, 0.8681, 0.8466, 0.8664, 0.8466, 0.8664, 0.8468, 0.8681, 0.8423, 0.8681, 0.8425, 0.8664, 0.8425, 0.8664, 0.8423, 0.8681, 0.838, 0.8672, 0.8386, 0.8655, 0.8386, 0.8655, 0.838, 0.8672, 0.834, 0.8654, 0.8349, 0.8639, 0.8349, 0.8639, 0.834, 0.8654, 0.8304, 0.8628, 0.8316, 0.8615, 0.8316, 0.8615, 0.8304, 0.8628, 0.8275, 0.8595, 0.8289, 0.8585, 0.8289, 0.8585, 0.8275, 0.8595, 0.8253, 0.8557, 0.8269, 0.855, 0.8269, 0.855, 0.8253, 0.8557, 0.8239, 0.8515, 0.8256, 0.8511, 0.8256, 0.8511, 0.8239, 0.8515, 0.8235, 0.8471, 0.8252, 0.8471, 0.8252, 0.8471, 0.8235, 0.8471, 0.824, 0.8427, 0.8256, 0.843, 0.8256, 0.843, 0.824, 0.8427, 0.8253, 0.8385, 0.8269, 0.8392, 0.8269, 0.8392, 0.8253, 0.8385, 0.8275, 0.8347, 0.8289, 0.8357, 0.8289, 0.8357, 0.8275, 0.8347, 0.8305, 0.8314, 0.8316, 0.8326, 0.8316, 0.8326, 0.8305, 0.8314, 0.8341, 0.8288, 0.8349, 0.8303, 0.8349, 0.8303, 0.8341, 0.8288, 0.8381, 0.827, 0.8386, 0.8286, 0.8386, 0.8286, 0.8381, 0.827, 0.8425, 0.8261, 0.8426, 0.8278, 0.8426, 0.8278, 0.8425, 0.8261, 0.8469, 0.8261, 0.8467, 0.8278, 0.8467, 0.8278, 0.8469, 0.8261, 0.8512, 0.827, 0.8507, 0.8286, 0.8507, 0.8286, 0.8512, 0.827, 0.8552, 0.8288, 0.8544, 0.8303, 0.8544, 0.8303, 0.8552, 0.8288, 0.8588, 0.8315, 0.8576, 0.8327, 0.8576, 0.8327, 0.8588, 0.8315, 0.8617, 0.8348, 0.8604, 0.8357, 0.8604, 0.8357, 0.8617, 0.8348, 0.8639, 0.8386, 0.8624, 0.8393, 0.8624, 0.8393, 0.8639, 0.8386, 0.8653, 0.8428, 0.8636, 0.8431, 0.8636, 0.8431, 0.8653, 0.8428, 0.8657, 0.8472, 0.864, 0.8472, 0.864, 0.8472, 0.8657, 0.8472, 0.8652, 0.8516, 0.8636, 0.8512, 0.8776, 0.8542, 0.8799, 0.8547, 0.8775, 0.8619, 0.8754, 0.8609, 0.8754, 0.8609, 0.8775, 0.8619, 0.8738, 0.8684, 0.8718, 0.867, 0.8718, 0.867, 0.8738, 0.8684, 0.8687, 0.874, 0.8671, 0.8722, 0.8671, 0.8722, 0.8687, 0.874, 0.8626, 0.8784, 0.8614, 0.8764, 0.8614, 0.8764, 0.8626, 0.8784, 0.8557, 0.8815, 0.8549, 0.8792, 0.8549, 0.8792, 0.8557, 0.8815, 0.8483, 0.883, 0.848, 0.8807, 0.848, 0.8807, 0.8483, 0.883, 0.8408, 0.883, 0.841, 0.8806, 0.841, 0.8806, 0.8408, 0.883, 0.8334, 0.8814, 0.8341, 0.8792, 0.8341, 0.8792, 0.8334, 0.8814, 0.8265, 0.8783, 0.8277, 0.8763, 0.8277, 0.8763, 0.8265, 0.8783, 0.8204, 0.8739, 0.822, 0.8721, 0.822, 0.8721, 0.8204, 0.8739, 0.8154, 0.8683, 0.8173, 0.8669, 0.8173, 0.8669, 0.8154, 0.8683, 0.8116, 0.8618, 0.8137, 0.8608, 0.8137, 0.8608, 0.8116, 0.8618, 0.8093, 0.8546, 0.8116, 0.8541, 0.8116, 0.8541, 0.8093, 0.8546, 0.8085, 0.8471, 0.8108, 0.8471, 0.8108, 0.8471, 0.8085, 0.8471, 0.8092, 0.8396, 0.8116, 0.84, 0.8116, 0.84, 0.8092, 0.8396, 0.8116, 0.8324, 0.8137, 0.8333, 0.8137, 0.8333, 0.8116, 0.8324, 0.8153, 0.8258, 0.8173, 0.8272, 0.8173, 0.8272, 0.8153, 0.8258, 0.8204, 0.8202, 0.822, 0.8219, 0.822, 0.8219, 0.8204, 0.8202, 0.8265, 0.8157, 0.8277, 0.8178, 0.8277, 0.8178, 0.8265, 0.8157, 0.8335, 0.8126, 0.8342, 0.8149, 0.8342, 0.8149, 0.8335, 0.8126, 0.8409, 0.8111, 0.8412, 0.8135, 0.8412, 0.8135, 0.8409, 0.8111, 0.8485, 0.8111, 0.8482, 0.8135, 0.8482, 0.8135, 0.8485, 0.8111, 0.8559, 0.8127, 0.8552, 0.815, 0.8552, 0.815, 0.8559, 0.8127, 0.8628, 0.8158, 0.8616, 0.8179, 0.8616, 0.8179, 0.8628, 0.8158, 0.8689, 0.8203, 0.8673, 0.8221, 0.8673, 0.8221, 0.8689, 0.8203, 0.8739, 0.826, 0.872, 0.8273, 0.872, 0.8273, 0.8739, 0.826, 0.8777, 0.8325, 0.8755, 0.8335, 0.8755, 0.8335, 0.8777, 0.8325, 0.88, 0.8397, 0.8777, 0.8402, 0.8777, 0.8402, 0.88, 0.8397, 0.8807, 0.8472, 0.8784, 0.8472, 0.8784, 0.8472, 0.8807, 0.8472, 0.8799, 0.8547, 0.8776, 0.8542, 0.8756, 0.8538, 0.8776, 0.8542, 0.8754, 0.8609, 0.8736, 0.8601, 0.8736, 0.8601, 0.8754, 0.8609, 0.8718, 0.867, 0.8702, 0.8659, 0.8702, 0.8659, 0.8718, 0.867, 0.8671, 0.8722, 0.8658, 0.8708, 0.8658, 0.8708, 0.8671, 0.8722, 0.8614, 0.8764, 0.8604, 0.8746, 0.8604, 0.8746, 0.8614, 0.8764, 0.8549, 0.8792, 0.8543, 0.8773, 0.8543, 0.8773, 0.8549, 0.8792, 0.848, 0.8807, 0.8478, 0.8787, 0.8478, 0.8787, 0.848, 0.8807, 0.841, 0.8806, 0.8412, 0.8787, 0.8412, 0.8787, 0.841, 0.8806, 0.8341, 0.8792, 0.8347, 0.8773, 0.8347, 0.8773, 0.8341, 0.8792, 0.8277, 0.8763, 0.8287, 0.8746, 0.8287, 0.8746, 0.8277, 0.8763, 0.822, 0.8721, 0.8233, 0.8707, 0.8233, 0.8707, 0.822, 0.8721, 0.8173, 0.8669, 0.8189, 0.8657, 0.8189, 0.8657, 0.8173, 0.8669, 0.8137, 0.8608, 0.8156, 0.86, 0.8156, 0.86, 0.8137, 0.8608, 0.8116, 0.8541, 0.8135, 0.8537, 0.8135, 0.8537, 0.8116, 0.8541, 0.8108, 0.8471, 0.8128, 0.8471, 0.8128, 0.8471, 0.8108, 0.8471, 0.8116, 0.84, 0.8135, 0.8404, 0.8135, 0.8404, 0.8116, 0.84, 0.8137, 0.8333, 0.8156, 0.8341, 0.8156, 0.8341, 0.8137, 0.8333, 0.8173, 0.8272, 0.8189, 0.8284, 0.8189, 0.8284, 0.8173, 0.8272, 0.822, 0.8219, 0.8234, 0.8234, 0.8234, 0.8234, 0.822, 0.8219, 0.8277, 0.8178, 0.8288, 0.8195, 0.8288, 0.8195, 0.8277, 0.8178, 0.8342, 0.8149, 0.8349, 0.8168, 0.8349, 0.8168, 0.8342, 0.8149, 0.8412, 0.8135, 0.8414, 0.8154, 0.8414, 0.8154, 0.8412, 0.8135, 0.8482, 0.8135, 0.848, 0.8155, 0.848, 0.8155, 0.8482, 0.8135, 0.8552, 0.815, 0.8545, 0.8169, 0.8545, 0.8169, 0.8552, 0.815, 0.8616, 0.8179, 0.8606, 0.8196, 0.8606, 0.8196, 0.8616, 0.8179, 0.8673, 0.8221, 0.866, 0.8236, 0.866, 0.8236, 0.8673, 0.8221, 0.872, 0.8273, 0.8704, 0.8285, 0.8704, 0.8285, 0.872, 0.8273, 0.8755, 0.8335, 0.8737, 0.8343, 0.8737, 0.8343, 0.8755, 0.8335, 0.8777, 0.8402, 0.8757, 0.8406, 0.8757, 0.8406, 0.8777, 0.8402, 0.8784, 0.8472, 0.8764, 0.8472, 0.8764, 0.8472, 0.8784, 0.8472, 0.8776, 0.8542, 0.8756, 0.8538, 0.9743, 0.8751, 0.9805, 0.8765, 0.9714, 0.904, 0.9656, 0.9014, 0.9656, 0.9014, 0.9714, 0.904, 0.9568, 0.929, 0.9517, 0.9253, 0.9517, 0.9253, 0.9568, 0.929, 0.9374, 0.9505, 0.9332, 0.9458, 0.9332, 0.9458, 0.9374, 0.9505, 0.9139, 0.9675, 0.9108, 0.962, 0.9108, 0.962, 0.9139, 0.9675, 0.8874, 0.9792, 0.8855, 0.9732, 0.8855, 0.9732, 0.8874, 0.9792, 0.8591, 0.9852, 0.8584, 0.9789, 0.8584, 0.9789, 0.8591, 0.9852, 0.8301, 0.9852, 0.8308, 0.9789, 0.8308, 0.9789, 0.8301, 0.9852, 0.8018, 0.9792, 0.8037, 0.9732, 0.8037, 0.9732, 0.8018, 0.9792, 0.7753, 0.9675, 0.7785, 0.962, 0.7785, 0.962, 0.7753, 0.9675, 0.7519, 0.9505, 0.7561, 0.9458, 0.7561, 0.9458, 0.7519, 0.9505, 0.7324, 0.9291, 0.7375, 0.9253, 0.7375, 0.9253, 0.7324, 0.9291, 0.7178, 0.9041, 0.7236, 0.9015, 0.7236, 0.9015, 0.7178, 0.9041, 0.7087, 0.8766, 0.7149, 0.8752, 0.7149, 0.8752, 0.7087, 0.8766, 0.7055, 0.8478, 0.7118, 0.8477, 0.7118, 0.8477, 0.7055, 0.8478, 0.7083, 0.819, 0.7145, 0.8202, 0.7145, 0.8202, 0.7083, 0.819, 0.7169, 0.7913, 0.7227, 0.7938, 0.7227, 0.7938, 0.7169, 0.7913, 0.731, 0.7659, 0.7362, 0.7696, 0.7362, 0.7696, 0.731, 0.7659, 0.75, 0.7439, 0.7544, 0.7485, 0.7544, 0.7485, 0.75, 0.7439, 0.7731, 0.7259, 0.7765, 0.7314, 0.7765, 0.7314, 0.7731, 0.7259, 0.8002, 0.7115, 0.8024, 0.7181, 0.8024, 0.7181, 0.8002, 0.7115, 0.8309, 0.7068, 0.8313, 0.7132, 0.8313, 0.7132, 0.8309, 0.7068, 0.8603, 0.7077, 0.8595, 0.714, 0.8595, 0.714, 0.8603, 0.7077, 0.8888, 0.7144, 0.8867, 0.7204, 0.8867, 0.7204, 0.8888, 0.7144, 0.9153, 0.7266, 0.912, 0.7321, 0.912, 0.7321, 0.9153, 0.7266, 0.9386, 0.744, 0.9343, 0.7487, 0.9343, 0.7487, 0.9386, 0.744, 0.9578, 0.7658, 0.9526, 0.7695, 0.9526, 0.7695, 0.9578, 0.7658, 0.9721, 0.7911, 0.9663, 0.7937, 0.9663, 0.7937, 0.9721, 0.7911, 0.9808, 0.8188, 0.9746, 0.8201, 0.9746, 0.8201, 0.9808, 0.8188, 0.9837, 0.8476, 0.9773, 0.8476, 0.9773, 0.8476, 0.9837, 0.8476, 0.9805, 0.8765, 0.9743, 0.8751, 0.9622, 0.8725, 0.968, 0.8737, 0.9597, 0.8987, 0.9543, 0.8963, 0.9543, 0.8963, 0.9597, 0.8987, 0.9465, 0.9215, 0.9417, 0.918, 0.9417, 0.918, 0.9465, 0.9215, 0.9288, 0.941, 0.9249, 0.9365, 0.9249, 0.9365, 0.9288, 0.941, 0.9075, 0.9564, 0.9046, 0.9512, 0.9046, 0.9512, 0.9075, 0.9564, 0.8835, 0.967, 0.8817, 0.9614, 0.8817, 0.9614, 0.8835, 0.967, 0.8578, 0.9725, 0.8571, 0.9666, 0.8571, 0.9666, 0.8578, 0.9725, 0.8315, 0.9725, 0.8321, 0.9666, 0.8321, 0.9666, 0.8315, 0.9725, 0.8058, 0.967, 0.8076, 0.9614, 0.8076, 0.9614, 0.8058, 0.967, 0.7817, 0.9564, 0.7847, 0.9512, 0.7847, 0.9512, 0.7817, 0.9564, 0.7604, 0.941, 0.7644, 0.9366, 0.7644, 0.9366, 0.7604, 0.941, 0.7428, 0.9215, 0.7476, 0.918, 0.7476, 0.918, 0.7428, 0.9215, 0.7295, 0.8988, 0.7349, 0.8964, 0.7349, 0.8964, 0.7295, 0.8988, 0.7213, 0.8738, 0.7271, 0.8726, 0.7271, 0.8726, 0.7213, 0.8738, 0.7183, 0.8477, 0.7243, 0.8477, 0.7243, 0.8477, 0.7183, 0.8477, 0.7209, 0.8215, 0.7267, 0.8227, 0.7267, 0.8227, 0.7209, 0.8215, 0.7287, 0.7964, 0.7342, 0.7987, 0.7342, 0.7987, 0.7287, 0.7964, 0.7416, 0.7733, 0.7465, 0.7768, 0.7465, 0.7768, 0.7416, 0.7733, 0.7589, 0.7533, 0.763, 0.7577, 0.763, 0.7577, 0.7589, 0.7533, 0.78, 0.737, 0.7832, 0.7421, 0.7832, 0.7421, 0.78, 0.737, 0.8046, 0.7248, 0.8066, 0.7307, 0.8066, 0.7307, 0.8046, 0.7248, 0.8318, 0.7199, 0.8322, 0.726, 0.8322, 0.726, 0.8318, 0.7199, 0.8587, 0.7206, 0.8579, 0.7266, 0.8579, 0.7266, 0.8587, 0.7206, 0.8846, 0.7266, 0.8827, 0.7323, 0.8827, 0.7323, 0.8846, 0.7266, 0.9086, 0.7377, 0.9056, 0.7428, 0.9056, 0.7428, 0.9086, 0.7377, 0.9298, 0.7535, 0.9258, 0.7579, 0.9258, 0.7579, 0.9298, 0.7535, 0.9473, 0.7733, 0.9425, 0.7767, 0.9425, 0.7767, 0.9473, 0.7733, 0.9603, 0.7962, 0.9548, 0.7986, 0.9548, 0.7986, 0.9603, 0.7962, 0.9683, 0.8214, 0.9624, 0.8225, 0.9624, 0.8225, 0.9683, 0.8214, 0.9708, 0.8476, 0.9649, 0.8475, 0.9649, 0.8475, 0.9708, 0.8476, 0.968, 0.8737, 0.9622, 0.8725, 0.8607, 0.8543, 0.8589, 0.8575, 0.8564, 0.8603, 0.8534, 0.8624, 0.85, 0.8639, 0.8464, 0.8647, 0.8427, 0.8647, 0.8391, 0.8639, 0.8357, 0.8624, 0.8327, 0.8602, 0.8303, 0.8575, 0.8284, 0.8543, 0.8273, 0.8507, 0.8269, 0.8471, 0.8273, 0.8434, 0.8285, 0.8399, 0.8303, 0.8367, 0.8328, 0.8339, 0.8358, 0.8318, 0.8392, 0.8303, 0.8428, 0.8295, 0.8465, 0.8295, 0.8501, 0.8303, 0.8535, 0.8318, 0.8565, 0.834, 0.8589, 0.8368, 0.8608, 0.84, 0.8619, 0.8435, 0.8623, 0.8472, 0.8619, 0.8508, 0.9002, 0.4845, 0.9094, 0.4976, 0.9158, 0.5125, 0.9192, 0.5283, 0.9197, 0.5442, 0.917, 0.5597, 0.9113, 0.5741, 0.9026, 0.5869, 0.8914, 0.5978, 0.878, 0.6059, 0.8632, 0.6111, 0.8473, 0.613, 0.8312, 0.6115, 0.8159, 0.6067, 0.8021, 0.5987, 0.7902, 0.5882, 0.7806, 0.5753, 0.7739, 0.5606, 0.7703, 0.5447, 0.7701, 0.5286, 0.7732, 0.5129, 0.7794, 0.4983, 0.7884, 0.4853, 0.7999, 0.4745, 0.8135, 0.4663, 0.8285, 0.4613, 0.8444, 0.4595, 0.8603, 0.4612, 0.8752, 0.4661, 0.8886, 0.4739])
me_plane.use_remesh_preserve_volume = False
me_plane.use_remesh_preserve_attributes = False
me_plane.use_mirror_vertex_groups = False
me_plane.update()

# ---- objects
ob_tetrahedron = bpy.data.objects.new('Tetrahedron', me_circle_001)
ob_cube = bpy.data.objects.new('Cube', me_cube_001)
ob_pillar = bpy.data.objects.new('Pillar', me_plane)

# ---- transforms, parenting, visibility, modifiers, constraints
ob_tetrahedron.location = (-0.0229, -0.8351, 15.96)
ob_tetrahedron.rotation_euler = (1.047, -0.0, 0.0)
ob_tetrahedron.lineart.crease_threshold = 0.0
ob_cube.location = (0.0, 0.0, 1.478)
ob_cube.lineart.crease_threshold = 0.0
ob_pillar.location = (0.0, 0.0, 2.918)
ob_pillar.rotation_euler = (0.0, -0.0, 0.1047)
ob_pillar.lineart.crease_threshold = 0.0

# ---- collection membership
col_collection_1.objects.link(ob_tetrahedron)
col_collection_1.objects.link(ob_cube)
col_collection_1.objects.link(ob_pillar)

# ---- scene / render settings (as saved in the file)
scene.frame_start = 1; scene.frame_end = 250; scene.frame_set(1)
scene.render.engine = 'BLENDER_EEVEE_NEXT'
scene.render.resolution_percentage = 50
scene.render.dither_intensity = 0.0
scene.cycles.use_denoising = False
scene.cycles.samples = 128
scene.cycles.sampling_pattern = 'TABULATED_SOBOL'
scene.cycles.light_sampling_threshold = 0.0
scene.cycles.use_adaptive_sampling = False
scene.cycles.use_light_tree = False
scene.cycles.blur_glossy = 0.0
scene.cycles.sample_clamp_indirect = 0.0
scene.view_settings.view_transform = 'Standard'
bpy.context.view_layer.update()

# ---- added for rendering (the .blend has no active camera and no usable light): camera, sun
cam_auto = bpy.data.cameras.new('AutoCamera')
cam_auto.lens = 50.0
cam_auto.sensor_width = 36.0
cam_auto.clip_end = 1000.0
ob_auto_camera = bpy.data.objects.new('AutoCamera', cam_auto)
scene.collection.objects.link(ob_auto_camera)
ob_auto_camera.location = (18.1867, -21.824, 23.7042)
ob_auto_camera.rotation_euler = (1.09748, -7.21219e-08, 0.694738)
scene.camera = ob_auto_camera
light_auto_sun = bpy.data.lights.new('AutoSun', 'SUN')
light_auto_sun.energy = 3.0
light_auto_sun.angle = 0.0523599
ob_auto_sun = bpy.data.objects.new('AutoSun', light_auto_sun)
scene.collection.objects.link(ob_auto_sun)
ob_auto_sun.rotation_euler = (0.872665, 0.174533, 0.523599)
bpy.context.view_layer.update()
